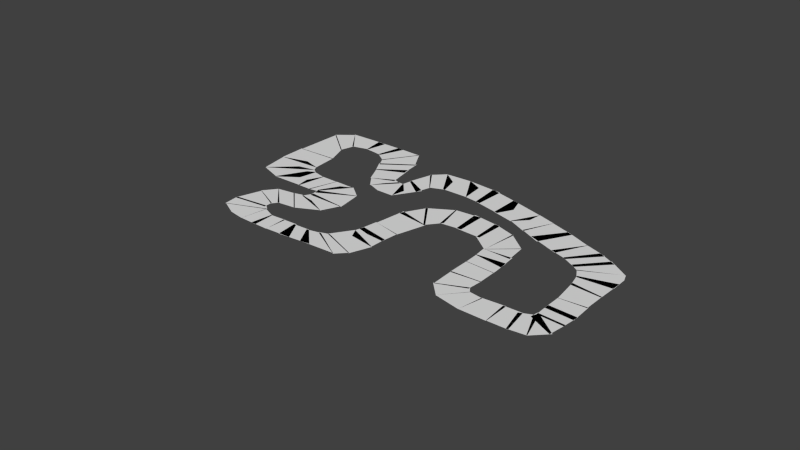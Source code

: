 # Source: mesh-gen-office_1.blend  (saved by Blender 2.72.0; exported with 4.5.12 LTS)
import bpy
from mathutils import Matrix  # noqa: F401  (used for matrix-valued properties, if any)

bpy.ops.wm.read_factory_settings(use_empty=True)
scene = bpy.context.scene
scene.name = 'Scene'

# ---- collections
col_collection_1 = bpy.data.collections.new('Collection 1'); scene.collection.children.link(col_collection_1)

# ---- world
world_world = bpy.data.worlds.new('World'); scene.world = world_world
world_world.color = (0.05088, 0.05088, 0.05088)
world_world.use_sun_shadow = False
world_world.sun_shadow_jitter_overblur = 0.0
world_world.cycles.sampling_method = 'MANUAL'
world_world.cycles.sample_map_resolution = 256

# ---- meshes
me_plane_004 = bpy.data.meshes.new('Plane.004')
me_plane_004.from_pydata([(-10.29, 3.978, 0.0), (-7.792, -6.483, 0.0), (-2.178, 5.907, 0.0), (0.3095, -4.557, 0.0), (9.346, 4.878, 0.0), (10.99, -2.02, 0.0), (5.647, -3.288, 0.0), (-3.741, -5.52, 0.0), (8.316, -2.654, 0.0), (3.584, 5.392, 0.0)], [(2, 0), (0, 1), (7, 3), (1, 7), (5, 4), (9, 2), (8, 5), (3, 6), (6, 8), (4, 9)], [])
me_plane_004.use_remesh_preserve_volume = False
me_plane_004.use_remesh_preserve_attributes = False
me_plane_004.use_mirror_vertex_groups = False
me_plane_004.update()
me_plane_005 = bpy.data.meshes.new('Plane.005')
me_plane_005.from_pydata([(0.4402, 0.01394, 0.0)], [], [])
me_plane_005.use_remesh_preserve_volume = False
me_plane_005.use_remesh_preserve_attributes = False
me_plane_005.use_mirror_vertex_groups = False
me_plane_005.update()
me_plane_020 = bpy.data.meshes.new('Plane.020')
me_plane_020.from_pydata([(5.377, 1.575, 0.0), (4.084, 1.158, 0.0), (5.683, 0.6948, 0.0), (4.293, 0.5841, 0.0)], [], [(0, 1, 3, 2)])
me_plane_020.use_remesh_preserve_volume = False
me_plane_020.use_remesh_preserve_attributes = False
me_plane_020.use_mirror_vertex_groups = False
me_plane_020.update()
me_plane_021 = bpy.data.meshes.new('Plane.021')
me_plane_021.from_pydata([(4.984, 1.094, 0.0)], [], [])
me_plane_021.use_remesh_preserve_volume = False
me_plane_021.use_remesh_preserve_attributes = False
me_plane_021.use_mirror_vertex_groups = False
me_plane_021.update()
me_plane_018 = bpy.data.meshes.new('Plane.018')
me_plane_018.from_pydata([(3.87, 2.934, 0.0), (5.029, 2.387, 0.0), (4.138, 1.161, 0.0)], [], [(1, 0, 2)])
me_plane_018.use_remesh_preserve_volume = False
me_plane_018.use_remesh_preserve_attributes = False
me_plane_018.use_mirror_vertex_groups = False
me_plane_018.update()
me_plane_019 = bpy.data.meshes.new('Plane.019')
me_plane_019.from_pydata([(4.433, 2.079, 0.0)], [], [])
me_plane_019.use_remesh_preserve_volume = False
me_plane_019.use_remesh_preserve_attributes = False
me_plane_019.use_mirror_vertex_groups = False
me_plane_019.update()
me_plane_016 = bpy.data.meshes.new('Plane.016')
me_plane_016.from_pydata([(5.57, 1.075, 0.0), (4.284, 0.6293, 0.0), (5.844, 0.1693, 0.0), (4.489, -0.08497, 0.0)], [], [(0, 1, 3, 2)])
me_plane_016.use_remesh_preserve_volume = False
me_plane_016.use_remesh_preserve_attributes = False
me_plane_016.use_mirror_vertex_groups = False
me_plane_016.update()
me_plane_017 = bpy.data.meshes.new('Plane.017')
me_plane_017.from_pydata([(5.143, 0.5001, 0.0)], [], [])
me_plane_017.use_remesh_preserve_volume = False
me_plane_017.use_remesh_preserve_attributes = False
me_plane_017.use_mirror_vertex_groups = False
me_plane_017.update()
me_plane_013 = bpy.data.meshes.new('Plane.013')
me_plane_013.from_pydata([(2.701, 3.009, 0.0), (3.102, 1.61, 0.0), (3.951, 2.915, 0.0), (4.133, 1.159, 0.0)], [], [(0, 1, 3, 2)])
me_plane_013.use_remesh_preserve_volume = False
me_plane_013.use_remesh_preserve_attributes = False
me_plane_013.use_mirror_vertex_groups = False
me_plane_013.update()
me_plane_015 = bpy.data.meshes.new('Plane.015')
me_plane_015.from_pydata([(3.693, 2.041, 0.0)], [], [])
me_plane_015.use_remesh_preserve_volume = False
me_plane_015.use_remesh_preserve_attributes = False
me_plane_015.use_mirror_vertex_groups = False
me_plane_015.update()
me_plane_002 = bpy.data.meshes.new('Plane.002')
me_plane_002.from_pydata([(6.075, 3.247, 0.0), (6.436, 4.756, 0.0), (4.444, 3.462, 0.0), (5.101, 4.959, 0.0)], [], [(0, 1, 3, 2)])
me_plane_002.use_remesh_preserve_volume = False
me_plane_002.use_remesh_preserve_attributes = False
me_plane_002.use_mirror_vertex_groups = False
me_plane_002.update()
me_plane_003 = bpy.data.meshes.new('Plane.003')
me_plane_003.from_pydata([(5.547, 4.13, 0.0)], [], [])
me_plane_003.use_remesh_preserve_volume = False
me_plane_003.use_remesh_preserve_attributes = False
me_plane_003.use_mirror_vertex_groups = False
me_plane_003.update()
me_plane_000 = bpy.data.meshes.new('Plane.000')
me_plane_000.from_pydata([(9.06, -0.7792, 0.0), (10.35, -1.063, 0.0), (9.019, -0.4001, 0.0), (10.26, -0.1768, 0.0)], [], [(0, 1, 3, 2)])
me_plane_000.use_remesh_preserve_volume = False
me_plane_000.use_remesh_preserve_attributes = False
me_plane_000.use_mirror_vertex_groups = False
me_plane_000.update()
me_plane_001 = bpy.data.meshes.new('Plane.001')
me_plane_001.from_pydata([(9.772, -0.5376, 0.0)], [], [])
me_plane_001.use_remesh_preserve_volume = False
me_plane_001.use_remesh_preserve_attributes = False
me_plane_001.use_mirror_vertex_groups = False
me_plane_001.update()
me_plane_236 = bpy.data.meshes.new('Plane.236')
me_plane_236.from_pydata([(-0.4275, -0.9374, 0.0), (0.966, -0.9342, 0.0), (-0.6016, 0.6145, 0.0), (1.009, 0.5587, 0.0)], [], [(0, 1, 3, 2)])
me_plane_236.use_remesh_preserve_volume = False
me_plane_236.use_remesh_preserve_attributes = False
me_plane_236.use_mirror_vertex_groups = False
me_plane_236.update()
me_plane_241 = bpy.data.meshes.new('Plane.241')
me_plane_241.from_pydata([(0.1839, -0.2073, 0.0)], [], [])
me_plane_241.use_remesh_preserve_volume = False
me_plane_241.use_remesh_preserve_attributes = False
me_plane_241.use_mirror_vertex_groups = False
me_plane_241.update()
me_plane_234 = bpy.data.meshes.new('Plane.234')
me_plane_234.from_pydata([(-0.3929, -1.859, 0.0), (1.068, -1.758, 0.0), (-0.4737, -0.9377, 0.0), (0.9433, -0.8962, 0.0), (0.1822, -1.882, 0.0)], [], [(0, 4, 1, 3, 2)])
me_plane_234.use_remesh_preserve_volume = False
me_plane_234.use_remesh_preserve_attributes = False
me_plane_234.use_mirror_vertex_groups = False
me_plane_234.update()
me_plane_240 = bpy.data.meshes.new('Plane.240')
me_plane_240.from_pydata([(0.2626, -1.289, 0.0)], [], [])
me_plane_240.use_remesh_preserve_volume = False
me_plane_240.use_remesh_preserve_attributes = False
me_plane_240.use_mirror_vertex_groups = False
me_plane_240.update()
me_plane_233 = bpy.data.meshes.new('Plane.233')
me_plane_233.from_pydata([(-0.4057, -2.062, 0.0), (1.2, -2.401, 0.0), (-0.3928, -1.623, 0.0), (1.024, -1.581, 0.0), (-0.06267, -2.477, 0.0)], [], [(0, 4, 1, 3, 2)])
me_plane_233.use_remesh_preserve_volume = False
me_plane_233.use_remesh_preserve_attributes = False
me_plane_233.use_mirror_vertex_groups = False
me_plane_233.update()
me_plane_239 = bpy.data.meshes.new('Plane.239')
me_plane_239.from_pydata([(0.3838, -1.907, 0.0)], [], [])
me_plane_239.use_remesh_preserve_volume = False
me_plane_239.use_remesh_preserve_attributes = False
me_plane_239.use_mirror_vertex_groups = False
me_plane_239.update()
me_plane_231 = bpy.data.meshes.new('Plane.231')
me_plane_231.from_pydata([(-0.825, -3.185, 0.0), (1.107, -3.455, 0.0), (-0.4173, -2.07, 0.0), (1.231, -2.383, 0.0)], [], [(0, 1, 3, 2)])
me_plane_231.use_remesh_preserve_volume = False
me_plane_231.use_remesh_preserve_attributes = False
me_plane_231.use_mirror_vertex_groups = False
me_plane_231.update()
me_plane_238 = bpy.data.meshes.new('Plane.238')
me_plane_238.from_pydata([(0.3101, -2.522, 0.0)], [], [])
me_plane_238.use_remesh_preserve_volume = False
me_plane_238.use_remesh_preserve_attributes = False
me_plane_238.use_mirror_vertex_groups = False
me_plane_238.update()
me_plane_230 = bpy.data.meshes.new('Plane.230')
me_plane_230.from_pydata([(1.032, 0.5267, 0.0), (-0.2282, 1.676, 0.0), (-0.6012, 0.3717, 0.0)], [], [(0, 1, 2)])
me_plane_230.use_remesh_preserve_volume = False
me_plane_230.use_remesh_preserve_attributes = False
me_plane_230.use_mirror_vertex_groups = False
me_plane_230.update()
me_plane_242 = bpy.data.meshes.new('Plane.242')
me_plane_242.from_pydata([(-0.03141, 0.8254, 0.0)], [], [])
me_plane_242.use_remesh_preserve_volume = False
me_plane_242.use_remesh_preserve_attributes = False
me_plane_242.use_mirror_vertex_groups = False
me_plane_242.update()
me_plane_228 = bpy.data.meshes.new('Plane.228')
me_plane_228.from_pydata([(-0.2851, 1.58, 0.0), (0.9342, 0.5054, 0.0), (0.6964, 2.531, 0.0), (1.314, 1.318, 0.0)], [], [(0, 1, 3, 2)])
me_plane_228.use_remesh_preserve_volume = False
me_plane_228.use_remesh_preserve_attributes = False
me_plane_228.use_mirror_vertex_groups = False
me_plane_228.update()
me_plane_243 = bpy.data.meshes.new('Plane.243')
me_plane_243.from_pydata([(0.656, 1.508, 0.0)], [], [])
me_plane_243.use_remesh_preserve_volume = False
me_plane_243.use_remesh_preserve_attributes = False
me_plane_243.use_mirror_vertex_groups = False
me_plane_243.update()
me_plane_227 = bpy.data.meshes.new('Plane.227')
me_plane_227.from_pydata([(0.65, 2.508, 0.0), (1.224, 1.185, 0.0), (1.881, 2.915, 0.0), (2.219, 1.523, 0.0)], [], [(0, 1, 3, 2)])
me_plane_227.use_remesh_preserve_volume = False
me_plane_227.use_remesh_preserve_attributes = False
me_plane_227.use_mirror_vertex_groups = False
me_plane_227.update()
me_plane_244 = bpy.data.meshes.new('Plane.244')
me_plane_244.from_pydata([(1.622, 1.827, 0.0)], [], [])
me_plane_244.use_remesh_preserve_volume = False
me_plane_244.use_remesh_preserve_attributes = False
me_plane_244.use_mirror_vertex_groups = False
me_plane_244.update()
me_plane_012 = bpy.data.meshes.new('Plane.012')
me_plane_012.from_pydata([(1.531, 2.877, 0.0), (2.01, 1.428, 0.0), (2.981, 3.011, 0.0), (3.237, 1.66, 0.0)], [], [(0, 1, 3, 2)])
me_plane_012.use_remesh_preserve_volume = False
me_plane_012.use_remesh_preserve_attributes = False
me_plane_012.use_mirror_vertex_groups = False
me_plane_012.update()
me_plane_014 = bpy.data.meshes.new('Plane.014')
me_plane_014.from_pydata([(2.582, 1.972, 0.0)], [], [])
me_plane_014.use_remesh_preserve_volume = False
me_plane_014.use_remesh_preserve_attributes = False
me_plane_014.use_mirror_vertex_groups = False
me_plane_014.update()
me_plane_222 = bpy.data.meshes.new('Plane.222')
me_plane_222.from_pydata([(5.01, 2.427, 0.0), (5.369, 1.433, 0.0), (4.116, 1.174, 0.0)], [], [(1, 0, 2)])
me_plane_222.use_remesh_preserve_volume = False
me_plane_222.use_remesh_preserve_attributes = False
me_plane_222.use_mirror_vertex_groups = False
me_plane_222.update()
me_plane_250 = bpy.data.meshes.new('Plane.250')
me_plane_250.from_pydata([(4.865, 1.633, 0.0)], [], [])
me_plane_250.use_remesh_preserve_volume = False
me_plane_250.use_remesh_preserve_attributes = False
me_plane_250.use_mirror_vertex_groups = False
me_plane_250.update()
me_plane_221 = bpy.data.meshes.new('Plane.221')
me_plane_221.from_pydata([(5.826, 0.1958, 0.0), (4.478, -0.06445, 0.0), (6.062, -0.6976, 0.0), (4.742, -1.129, 0.0)], [], [(0, 1, 3, 2)])
me_plane_221.use_remesh_preserve_volume = False
me_plane_221.use_remesh_preserve_attributes = False
me_plane_221.use_mirror_vertex_groups = False
me_plane_221.update()
me_plane_251 = bpy.data.meshes.new('Plane.251')
me_plane_251.from_pydata([(5.101, -0.5479, 0.0)], [], [])
me_plane_251.use_remesh_preserve_volume = False
me_plane_251.use_remesh_preserve_attributes = False
me_plane_251.use_mirror_vertex_groups = False
me_plane_251.update()
me_plane_220 = bpy.data.meshes.new('Plane.220')
me_plane_220.from_pydata([(6.057, -0.658, 0.0), (4.733, -1.056, 0.0), (6.177, -1.383, 0.0), (5.061, -2.196, 0.0)], [], [(0, 1, 3, 2)])
me_plane_220.use_remesh_preserve_volume = False
me_plane_220.use_remesh_preserve_attributes = False
me_plane_220.use_mirror_vertex_groups = False
me_plane_220.update()
me_plane_252 = bpy.data.meshes.new('Plane.252')
me_plane_252.from_pydata([(5.58, -1.438, 0.0)], [], [])
me_plane_252.use_remesh_preserve_volume = False
me_plane_252.use_remesh_preserve_attributes = False
me_plane_252.use_mirror_vertex_groups = False
me_plane_252.update()
me_plane_219 = bpy.data.meshes.new('Plane.219')
me_plane_219.from_pydata([(6.154, -1.288, 0.0), (5.012, -2.189, 0.0), (6.412, -1.518, 0.0), (5.798, -2.679, 0.0)], [], [(0, 1, 3, 2)])
me_plane_219.use_remesh_preserve_volume = False
me_plane_219.use_remesh_preserve_attributes = False
me_plane_219.use_mirror_vertex_groups = False
me_plane_219.update()
me_plane_253 = bpy.data.meshes.new('Plane.253')
me_plane_253.from_pydata([(5.828, -1.96, 0.0)], [], [])
me_plane_253.use_remesh_preserve_volume = False
me_plane_253.use_remesh_preserve_attributes = False
me_plane_253.use_mirror_vertex_groups = False
me_plane_253.update()
me_plane_218 = bpy.data.meshes.new('Plane.218')
me_plane_218.from_pydata([(6.394, -1.504, 0.0), (5.79, -2.693, 0.0), (7.046, -1.44, 0.0), (7.084, -2.655, 0.0)], [], [(0, 1, 3, 2)])
me_plane_218.use_remesh_preserve_volume = False
me_plane_218.use_remesh_preserve_attributes = False
me_plane_218.use_mirror_vertex_groups = False
me_plane_218.update()
me_plane_254 = bpy.data.meshes.new('Plane.254')
me_plane_254.from_pydata([(6.575, -2.006, 0.0)], [], [])
me_plane_254.use_remesh_preserve_volume = False
me_plane_254.use_remesh_preserve_attributes = False
me_plane_254.use_mirror_vertex_groups = False
me_plane_254.update()
me_plane_217 = bpy.data.meshes.new('Plane.217')
me_plane_217.from_pydata([(6.995, -1.433, 0.0), (7.084, -2.648, 0.0), (8.014, -1.097, 0.0), (8.334, -2.367, 0.0)], [], [(0, 1, 3, 2)])
me_plane_217.use_remesh_preserve_volume = False
me_plane_217.use_remesh_preserve_attributes = False
me_plane_217.use_mirror_vertex_groups = False
me_plane_217.update()
me_plane_255 = bpy.data.meshes.new('Plane.255')
me_plane_255.from_pydata([(7.63, -1.974, 0.0)], [], [])
me_plane_255.use_remesh_preserve_volume = False
me_plane_255.use_remesh_preserve_attributes = False
me_plane_255.use_mirror_vertex_groups = False
me_plane_255.update()
me_plane_216 = bpy.data.meshes.new('Plane.216')
me_plane_216.from_pydata([(7.901, -1.153, 0.0), (8.309, -2.354, 0.0), (8.736, -0.9269, 0.0), (9.25, -2.116, 0.0)], [], [(0, 1, 3, 2)])
me_plane_216.use_remesh_preserve_volume = False
me_plane_216.use_remesh_preserve_attributes = False
me_plane_216.use_mirror_vertex_groups = False
me_plane_216.update()
me_plane_256 = bpy.data.meshes.new('Plane.256')
me_plane_256.from_pydata([(8.57, -1.705, 0.0)], [], [])
me_plane_256.use_remesh_preserve_volume = False
me_plane_256.use_remesh_preserve_attributes = False
me_plane_256.use_mirror_vertex_groups = False
me_plane_256.update()
me_plane_215 = bpy.data.meshes.new('Plane.215')
me_plane_215.from_pydata([(8.589, -1.05, 0.0), (9.151, -2.136, 0.0), (9.202, -0.5779, 0.0), (9.955, -1.836, 0.0)], [], [(0, 1, 3, 2)])
me_plane_215.use_remesh_preserve_volume = False
me_plane_215.use_remesh_preserve_attributes = False
me_plane_215.use_mirror_vertex_groups = False
me_plane_215.update()
me_plane_257 = bpy.data.meshes.new('Plane.257')
me_plane_257.from_pydata([(9.262, -1.393, 0.0)], [], [])
me_plane_257.use_remesh_preserve_volume = False
me_plane_257.use_remesh_preserve_attributes = False
me_plane_257.use_mirror_vertex_groups = False
me_plane_257.update()
me_plane_214 = bpy.data.meshes.new('Plane.214')
me_plane_214.from_pydata([(9.091, -0.7265, 0.0), (9.935, -1.87, 0.0), (9.089, -0.4609, 0.0), (10.43, -1.05, 0.0)], [], [(0, 1, 3, 2)])
me_plane_214.use_remesh_preserve_volume = False
me_plane_214.use_remesh_preserve_attributes = False
me_plane_214.use_mirror_vertex_groups = False
me_plane_214.update()
me_plane_258 = bpy.data.meshes.new('Plane.258')
me_plane_258.from_pydata([(9.722, -1.022, 0.0)], [], [])
me_plane_258.use_remesh_preserve_volume = False
me_plane_258.use_remesh_preserve_attributes = False
me_plane_258.use_mirror_vertex_groups = False
me_plane_258.update()
me_plane_213 = bpy.data.meshes.new('Plane.213')
me_plane_213.from_pydata([(9.096, -0.5874, 0.0), (10.29, -0.3658, 0.0), (8.874, 0.2108, 0.0), (10.17, 0.4671, 0.0)], [], [(0, 1, 3, 2)])
me_plane_213.use_remesh_preserve_volume = False
me_plane_213.use_remesh_preserve_attributes = False
me_plane_213.use_mirror_vertex_groups = False
me_plane_213.update()
me_plane_259 = bpy.data.meshes.new('Plane.259')
me_plane_259.from_pydata([(9.627, -0.1851, 0.0)], [], [])
me_plane_259.use_remesh_preserve_volume = False
me_plane_259.use_remesh_preserve_attributes = False
me_plane_259.use_mirror_vertex_groups = False
me_plane_259.update()
me_plane_212 = bpy.data.meshes.new('Plane.212')
me_plane_212.from_pydata([(8.939, -0.02412, 0.0), (10.23, 0.2096, 0.0), (8.72, 0.8718, 0.0), (9.916, 1.274, 0.0)], [], [(0, 1, 3, 2)])
me_plane_212.use_remesh_preserve_volume = False
me_plane_212.use_remesh_preserve_attributes = False
me_plane_212.use_mirror_vertex_groups = False
me_plane_212.update()
me_plane_260 = bpy.data.meshes.new('Plane.260')
me_plane_260.from_pydata([(9.471, 0.6103, 0.0)], [], [])
me_plane_260.use_remesh_preserve_volume = False
me_plane_260.use_remesh_preserve_attributes = False
me_plane_260.use_mirror_vertex_groups = False
me_plane_260.update()
me_plane_211 = bpy.data.meshes.new('Plane.211')
me_plane_211.from_pydata([(8.729, 0.8565, 0.0), (9.909, 1.212, 0.0), (8.246, 2.094, 0.0), (9.665, 2.243, 0.0)], [], [(0, 1, 3, 2)])
me_plane_211.use_remesh_preserve_volume = False
me_plane_211.use_remesh_preserve_attributes = False
me_plane_211.use_mirror_vertex_groups = False
me_plane_211.update()
me_plane_261 = bpy.data.meshes.new('Plane.261')
me_plane_261.from_pydata([(9.179, 1.399, 0.0)], [], [])
me_plane_261.use_remesh_preserve_volume = False
me_plane_261.use_remesh_preserve_attributes = False
me_plane_261.use_mirror_vertex_groups = False
me_plane_261.update()
me_plane_210 = bpy.data.meshes.new('Plane.210')
me_plane_210.from_pydata([(8.315, 1.943, 0.0), (9.687, 2.177, 0.0), (7.956, 2.622, 0.0), (9.404, 3.462, 0.0)], [], [(0, 1, 3, 2)])
me_plane_210.use_remesh_preserve_volume = False
me_plane_210.use_remesh_preserve_attributes = False
me_plane_210.use_mirror_vertex_groups = False
me_plane_210.update()
me_plane_262 = bpy.data.meshes.new('Plane.262')
me_plane_262.from_pydata([(9.037, 2.434, 0.0)], [], [])
me_plane_262.use_remesh_preserve_volume = False
me_plane_262.use_remesh_preserve_attributes = False
me_plane_262.use_mirror_vertex_groups = False
me_plane_262.update()
me_plane_209 = bpy.data.meshes.new('Plane.209')
me_plane_209.from_pydata([(8.011, 2.542, 0.0), (9.524, 3.028, 0.0), (7.611, 2.96, 0.0), (9.084, 4.169, 0.0), (9.31, 3.834, 0.0)], [], [(0, 1, 4, 3, 2)])
me_plane_209.use_remesh_preserve_volume = False
me_plane_209.use_remesh_preserve_attributes = False
me_plane_209.use_mirror_vertex_groups = False
me_plane_209.update()
me_plane_263 = bpy.data.meshes.new('Plane.263')
me_plane_263.from_pydata([(8.699, 3.365, 0.0)], [], [])
me_plane_263.use_remesh_preserve_volume = False
me_plane_263.use_remesh_preserve_attributes = False
me_plane_263.use_mirror_vertex_groups = False
me_plane_263.update()
me_plane_208 = bpy.data.meshes.new('Plane.208')
me_plane_208.from_pydata([(7.654, 2.932, 0.0), (9.067, 4.161, 0.0), (7.185, 3.096, 0.0), (7.972, 4.555, 0.0)], [], [(0, 1, 3, 2)])
me_plane_208.use_remesh_preserve_volume = False
me_plane_208.use_remesh_preserve_attributes = False
me_plane_208.use_mirror_vertex_groups = False
me_plane_208.update()
me_plane_264 = bpy.data.meshes.new('Plane.264')
me_plane_264.from_pydata([(8.063, 3.802, 0.0)], [], [])
me_plane_264.use_remesh_preserve_volume = False
me_plane_264.use_remesh_preserve_attributes = False
me_plane_264.use_mirror_vertex_groups = False
me_plane_264.update()
me_plane_207 = bpy.data.meshes.new('Plane.207')
me_plane_207.from_pydata([(7.366, 3.031, 0.0), (8.205, 4.464, 0.0), (6.56, 3.254, 0.0), (7.22, 4.695, 0.0)], [], [(0, 1, 3, 2)])
me_plane_207.use_remesh_preserve_volume = False
me_plane_207.use_remesh_preserve_attributes = False
me_plane_207.use_mirror_vertex_groups = False
me_plane_207.update()
me_plane_265 = bpy.data.meshes.new('Plane.265')
me_plane_265.from_pydata([(7.429, 3.902, 0.0)], [], [])
me_plane_265.use_remesh_preserve_volume = False
me_plane_265.use_remesh_preserve_attributes = False
me_plane_265.use_mirror_vertex_groups = False
me_plane_265.update()
me_plane_206 = bpy.data.meshes.new('Plane.206')
me_plane_206.from_pydata([(6.711, 3.225, 0.0), (7.513, 4.656, 0.0), (5.828, 3.292, 0.0), (6.42, 4.763, 0.0)], [], [(0, 1, 3, 2)])
me_plane_206.use_remesh_preserve_volume = False
me_plane_206.use_remesh_preserve_attributes = False
me_plane_206.use_mirror_vertex_groups = False
me_plane_206.update()
me_plane_266 = bpy.data.meshes.new('Plane.266')
me_plane_266.from_pydata([(6.626, 3.945, 0.0)], [], [])
me_plane_266.use_remesh_preserve_volume = False
me_plane_266.use_remesh_preserve_attributes = False
me_plane_266.use_mirror_vertex_groups = False
me_plane_266.update()
me_plane_205 = bpy.data.meshes.new('Plane.205')
me_plane_205.from_pydata([(4.918, 3.335, 0.0), (5.372, 4.917, 0.0), (3.803, 3.569, 0.0), (4.131, 5.025, 0.0)], [], [(0, 1, 3, 2)])
me_plane_205.use_remesh_preserve_volume = False
me_plane_205.use_remesh_preserve_attributes = False
me_plane_205.use_mirror_vertex_groups = False
me_plane_205.update()
me_plane_267 = bpy.data.meshes.new('Plane.267')
me_plane_267.from_pydata([(4.511, 4.29, 0.0)], [], [])
me_plane_267.use_remesh_preserve_volume = False
me_plane_267.use_remesh_preserve_attributes = False
me_plane_267.use_mirror_vertex_groups = False
me_plane_267.update()
me_plane_204 = bpy.data.meshes.new('Plane.204')
me_plane_204.from_pydata([(3.886, 3.525, 0.0), (4.147, 5.036, 0.0), (2.862, 3.745, 0.0), (3.228, 5.103, 0.0)], [], [(0, 1, 3, 2)])
me_plane_204.use_remesh_preserve_volume = False
me_plane_204.use_remesh_preserve_attributes = False
me_plane_204.use_mirror_vertex_groups = False
me_plane_204.update()
me_plane_268 = bpy.data.meshes.new('Plane.268')
me_plane_268.from_pydata([(3.507, 4.439, 0.0)], [], [])
me_plane_268.use_remesh_preserve_volume = False
me_plane_268.use_remesh_preserve_attributes = False
me_plane_268.use_mirror_vertex_groups = False
me_plane_268.update()
me_plane_203 = bpy.data.meshes.new('Plane.203')
me_plane_203.from_pydata([(2.888, 3.708, 0.0), (3.227, 5.091, 0.0), (1.79, 3.736, 0.0), (1.463, 5.165, 0.0), (3.306, 4.441, 0.0)], [], [(0, 4, 1, 3, 2)])
me_plane_203.use_remesh_preserve_volume = False
me_plane_203.use_remesh_preserve_attributes = False
me_plane_203.use_mirror_vertex_groups = False
me_plane_203.update()
me_plane_269 = bpy.data.meshes.new('Plane.269')
me_plane_269.from_pydata([(2.441, 4.466, 0.0)], [], [])
me_plane_269.use_remesh_preserve_volume = False
me_plane_269.use_remesh_preserve_attributes = False
me_plane_269.use_mirror_vertex_groups = False
me_plane_269.update()
me_plane_202 = bpy.data.meshes.new('Plane.202')
me_plane_202.from_pydata([(1.946, 3.758, 0.0), (1.788, 5.156, 0.0), (0.5256, 3.762, 0.0), (0.07149, 5.18, 0.0), (2.153, 4.543, 0.0)], [], [(0, 4, 1, 3, 2)])
me_plane_202.use_remesh_preserve_volume = False
me_plane_202.use_remesh_preserve_attributes = False
me_plane_202.use_mirror_vertex_groups = False
me_plane_202.update()
me_plane_270 = bpy.data.meshes.new('Plane.270')
me_plane_270.from_pydata([(1.098, 4.595, 0.0)], [], [])
me_plane_270.use_remesh_preserve_volume = False
me_plane_270.use_remesh_preserve_attributes = False
me_plane_270.use_mirror_vertex_groups = False
me_plane_270.update()
me_plane_201 = bpy.data.meshes.new('Plane.201')
me_plane_201.from_pydata([(0.7555, 3.795, 0.0), (0.494, 5.224, 0.0), (-0.09137, 3.708, 0.0), (-1.25, 4.948, 0.0)], [], [(0, 1, 3, 2)])
me_plane_201.use_remesh_preserve_volume = False
me_plane_201.use_remesh_preserve_attributes = False
me_plane_201.use_mirror_vertex_groups = False
me_plane_201.update()
me_plane_271 = bpy.data.meshes.new('Plane.271')
me_plane_271.from_pydata([(-0.09168, 4.394, 0.0)], [], [])
me_plane_271.use_remesh_preserve_volume = False
me_plane_271.use_remesh_preserve_attributes = False
me_plane_271.use_mirror_vertex_groups = False
me_plane_271.update()
me_plane_199 = bpy.data.meshes.new('Plane.199')
me_plane_199.from_pydata([(-0.07938, 3.716, 0.0), (-1.218, 4.963, 0.0), (-1.339, 3.411, 0.0), (-2.462, 4.586, 0.0), (-0.4556, 4.789, 0.0)], [], [(0, 4, 1, 3, 2)])
me_plane_199.use_remesh_preserve_volume = False
me_plane_199.use_remesh_preserve_attributes = False
me_plane_199.use_mirror_vertex_groups = False
me_plane_199.update()
me_plane_272 = bpy.data.meshes.new('Plane.272')
me_plane_272.from_pydata([(-1.213, 4.098, 0.0)], [], [])
me_plane_272.use_remesh_preserve_volume = False
me_plane_272.use_remesh_preserve_attributes = False
me_plane_272.use_mirror_vertex_groups = False
me_plane_272.update()
me_plane_198 = bpy.data.meshes.new('Plane.198')
me_plane_198.from_pydata([(-1.239, 3.443, 0.0), (-2.472, 4.592, 0.0), (-1.842, 3.012, 0.0), (-2.91, 3.9, 0.0), (-1.667, 4.258, 0.0)], [], [(0, 4, 1, 3, 2)])
me_plane_198.use_remesh_preserve_volume = False
me_plane_198.use_remesh_preserve_attributes = False
me_plane_198.use_mirror_vertex_groups = False
me_plane_198.update()
me_plane_273 = bpy.data.meshes.new('Plane.273')
me_plane_273.from_pydata([(-1.984, 3.509, 0.0)], [], [])
me_plane_273.use_remesh_preserve_volume = False
me_plane_273.use_remesh_preserve_attributes = False
me_plane_273.use_mirror_vertex_groups = False
me_plane_273.update()
me_plane_197 = bpy.data.meshes.new('Plane.197')
me_plane_197.from_pydata([(-1.808, 3.021, 0.0), (-2.868, 3.984, 0.0), (-1.846, 2.246, 0.0), (-2.912, 2.709, 0.0)], [], [(0, 1, 3, 2)])
me_plane_197.use_remesh_preserve_volume = False
me_plane_197.use_remesh_preserve_attributes = False
me_plane_197.use_mirror_vertex_groups = False
me_plane_197.update()
me_plane_274 = bpy.data.meshes.new('Plane.274')
me_plane_274.from_pydata([(-2.259, 2.928, 0.0)], [], [])
me_plane_274.use_remesh_preserve_volume = False
me_plane_274.use_remesh_preserve_attributes = False
me_plane_274.use_mirror_vertex_groups = False
me_plane_274.update()
me_plane_195 = bpy.data.meshes.new('Plane.195')
me_plane_195.from_pydata([(-1.752, 2.532, 0.0), (-2.889, 2.821, 0.0), (-2.204, 1.171, 0.0), (-2.863, 2.251, 0.0)], [], [(0, 1, 3, 2)])
me_plane_195.use_remesh_preserve_volume = False
me_plane_195.use_remesh_preserve_attributes = False
me_plane_195.use_mirror_vertex_groups = False
me_plane_195.update()
me_plane_275 = bpy.data.meshes.new('Plane.275')
me_plane_275.from_pydata([(-2.393, 2.106, 0.0)], [], [])
me_plane_275.use_remesh_preserve_volume = False
me_plane_275.use_remesh_preserve_attributes = False
me_plane_275.use_mirror_vertex_groups = False
me_plane_275.update()
me_plane_194 = bpy.data.meshes.new('Plane.194')
me_plane_194.from_pydata([(-2.211, 1.156, 0.0), (-2.826, 2.29, 0.0), (-3.673, 1.059, 0.0), (-3.135, 2.239, 0.0), (-2.248, 1.879, 0.0), (-3.476, 1.594, 0.0), (-3.03, 0.9655, 0.0)], [], [(0, 4, 1, 3, 5, 2, 6)])
me_plane_194.use_remesh_preserve_volume = False
me_plane_194.use_remesh_preserve_attributes = False
me_plane_194.use_mirror_vertex_groups = False
me_plane_194.update()
me_plane_276 = bpy.data.meshes.new('Plane.276')
me_plane_276.from_pydata([(-2.88, 1.571, 0.0)], [], [])
me_plane_276.use_remesh_preserve_volume = False
me_plane_276.use_remesh_preserve_attributes = False
me_plane_276.use_mirror_vertex_groups = False
me_plane_276.update()
me_plane_193 = bpy.data.meshes.new('Plane.193')
me_plane_193.from_pydata([(-3.683, 1.021, 0.0), (-3.003, 2.218, 0.0), (-4.28, 1.514, 0.0), (-3.439, 2.272, 0.0)], [], [(0, 1, 3, 2)])
me_plane_193.use_remesh_preserve_volume = False
me_plane_193.use_remesh_preserve_attributes = False
me_plane_193.use_mirror_vertex_groups = False
me_plane_193.update()
me_plane_277 = bpy.data.meshes.new('Plane.277')
me_plane_277.from_pydata([(-3.583, 1.671, 0.0)], [], [])
me_plane_277.use_remesh_preserve_volume = False
me_plane_277.use_remesh_preserve_attributes = False
me_plane_277.use_mirror_vertex_groups = False
me_plane_277.update()
me_plane_192 = bpy.data.meshes.new('Plane.192')
me_plane_192.from_pydata([(-4.297, 1.487, 0.0), (-3.363, 2.15, 0.0), (-4.937, 2.288, 0.0), (-3.925, 3.427, 0.0)], [], [(0, 1, 3, 2)])
me_plane_192.use_remesh_preserve_volume = False
me_plane_192.use_remesh_preserve_attributes = False
me_plane_192.use_mirror_vertex_groups = False
me_plane_192.update()
me_plane_278 = bpy.data.meshes.new('Plane.278')
me_plane_278.from_pydata([(-3.733, 2.446, 0.0)], [], [])
me_plane_278.use_remesh_preserve_volume = False
me_plane_278.use_remesh_preserve_attributes = False
me_plane_278.use_mirror_vertex_groups = False
me_plane_278.update()
me_plane_191 = bpy.data.meshes.new('Plane.191')
me_plane_191.from_pydata([(-4.904, 2.234, 0.0), (-3.823, 3.083, 0.0), (-5.401, 2.783, 0.0), (-4.204, 4.106, 0.0)], [], [(0, 1, 3, 2)])
me_plane_191.use_remesh_preserve_volume = False
me_plane_191.use_remesh_preserve_attributes = False
me_plane_191.use_mirror_vertex_groups = False
me_plane_191.update()
me_plane_279 = bpy.data.meshes.new('Plane.279')
me_plane_279.from_pydata([(-4.567, 3.096, 0.0)], [], [])
me_plane_279.use_remesh_preserve_volume = False
me_plane_279.use_remesh_preserve_attributes = False
me_plane_279.use_mirror_vertex_groups = False
me_plane_279.update()
me_plane_190 = bpy.data.meshes.new('Plane.190')
me_plane_190.from_pydata([(-5.3, 2.725, 0.0), (-4.185, 3.985, 0.0), (-5.686, 3.172, 0.0), (-5.038, 4.906, 0.0)], [], [(0, 1, 3, 2)])
me_plane_190.use_remesh_preserve_volume = False
me_plane_190.use_remesh_preserve_attributes = False
me_plane_190.use_mirror_vertex_groups = False
me_plane_190.update()
me_plane_280 = bpy.data.meshes.new('Plane.280')
me_plane_280.from_pydata([(-4.889, 3.755, 0.0)], [], [])
me_plane_280.use_remesh_preserve_volume = False
me_plane_280.use_remesh_preserve_attributes = False
me_plane_280.use_mirror_vertex_groups = False
me_plane_280.update()
me_plane_189 = bpy.data.meshes.new('Plane.189')
me_plane_189.from_pydata([(-5.633, 3.139, 0.0), (-5.0, 4.872, 0.0), (-6.315, 3.405, 0.0), (-6.322, 4.591, 0.0)], [], [(0, 1, 3, 2)])
me_plane_189.use_remesh_preserve_volume = False
me_plane_189.use_remesh_preserve_attributes = False
me_plane_189.use_mirror_vertex_groups = False
me_plane_189.update()
me_plane_281 = bpy.data.meshes.new('Plane.281')
me_plane_281.from_pydata([(-5.687, 4.132, 0.0)], [], [])
me_plane_281.use_remesh_preserve_volume = False
me_plane_281.use_remesh_preserve_attributes = False
me_plane_281.use_mirror_vertex_groups = False
me_plane_281.update()
me_plane_188 = bpy.data.meshes.new('Plane.188')
me_plane_188.from_pydata([(-6.197, 3.409, 0.0), (-6.001, 4.668, 0.0), (-7.149, 3.309, 0.0), (-7.523, 4.285, 0.0)], [], [(0, 1, 3, 2)])
me_plane_188.use_remesh_preserve_volume = False
me_plane_188.use_remesh_preserve_attributes = False
me_plane_188.use_mirror_vertex_groups = False
me_plane_188.update()
me_plane_282 = bpy.data.meshes.new('Plane.282')
me_plane_282.from_pydata([(-6.479, 4.011, 0.0)], [], [])
me_plane_282.use_remesh_preserve_volume = False
me_plane_282.use_remesh_preserve_attributes = False
me_plane_282.use_mirror_vertex_groups = False
me_plane_282.update()
me_plane_187 = bpy.data.meshes.new('Plane.187')
me_plane_187.from_pydata([(-7.088, 3.352, 0.0), (-7.119, 4.403, 0.0), (-7.866, 2.928, 0.0), (-9.019, 3.893, 0.0)], [], [(0, 1, 3, 2)])
me_plane_187.use_remesh_preserve_volume = False
me_plane_187.use_remesh_preserve_attributes = False
me_plane_187.use_mirror_vertex_groups = False
me_plane_187.update()
me_plane_283 = bpy.data.meshes.new('Plane.283')
me_plane_283.from_pydata([(-7.53, 3.683, 0.0)], [], [])
me_plane_283.use_remesh_preserve_volume = False
me_plane_283.use_remesh_preserve_attributes = False
me_plane_283.use_mirror_vertex_groups = False
me_plane_283.update()
me_plane_186 = bpy.data.meshes.new('Plane.186')
me_plane_186.from_pydata([(-7.815, 2.98, 0.0), (-8.976, 3.873, 0.0), (-7.841, 2.226, 0.0), (-9.592, 3.082, 0.0)], [], [(0, 1, 3, 2)])
me_plane_186.use_remesh_preserve_volume = False
me_plane_186.use_remesh_preserve_attributes = False
me_plane_186.use_mirror_vertex_groups = False
me_plane_186.update()
me_plane_284 = bpy.data.meshes.new('Plane.284')
me_plane_284.from_pydata([(-8.105, 2.948, 0.0)], [], [])
me_plane_284.use_remesh_preserve_volume = False
me_plane_284.use_remesh_preserve_attributes = False
me_plane_284.use_mirror_vertex_groups = False
me_plane_284.update()
me_plane_185 = bpy.data.meshes.new('Plane.185')
me_plane_185.from_pydata([(-7.849, 2.284, 0.0), (-9.553, 3.115, 0.0), (-7.183, 1.292, 0.0), (-9.085, 0.789, 0.0)], [], [(0, 1, 3, 2)])
me_plane_185.use_remesh_preserve_volume = False
me_plane_185.use_remesh_preserve_attributes = False
me_plane_185.use_mirror_vertex_groups = False
me_plane_185.update()
me_plane_285 = bpy.data.meshes.new('Plane.285')
me_plane_285.from_pydata([(-8.197, 1.781, 0.0)], [], [])
me_plane_285.use_remesh_preserve_volume = False
me_plane_285.use_remesh_preserve_attributes = False
me_plane_285.use_mirror_vertex_groups = False
me_plane_285.update()
me_plane_184 = bpy.data.meshes.new('Plane.184')
me_plane_184.from_pydata([(-7.21, 1.336, 0.0), (-9.134, 0.8, 0.0), (-6.809, 0.1209, 0.0), (-8.811, -0.478, 0.0)], [], [(0, 1, 3, 2)])
me_plane_184.use_remesh_preserve_volume = False
me_plane_184.use_remesh_preserve_attributes = False
me_plane_184.use_mirror_vertex_groups = False
me_plane_184.update()
me_plane_286 = bpy.data.meshes.new('Plane.286')
me_plane_286.from_pydata([(-7.919, 0.3831, 0.0)], [], [])
me_plane_286.use_remesh_preserve_volume = False
me_plane_286.use_remesh_preserve_attributes = False
me_plane_286.use_mirror_vertex_groups = False
me_plane_286.update()
me_plane_183 = bpy.data.meshes.new('Plane.183')
me_plane_183.from_pydata([(-6.823, 0.137, 0.0), (-8.794, -0.4618, 0.0), (-6.609, -0.1097, 0.0), (-8.26, -1.783, 0.0), (-7.642, 0.1733, 0.0)], [], [(0, 4, 1, 3, 2)])
me_plane_183.use_remesh_preserve_volume = False
me_plane_183.use_remesh_preserve_attributes = False
me_plane_183.use_mirror_vertex_groups = False
me_plane_183.update()
me_plane_287 = bpy.data.meshes.new('Plane.287')
me_plane_287.from_pydata([(-7.624, -0.4451, 0.0)], [], [])
me_plane_287.use_remesh_preserve_volume = False
me_plane_287.use_remesh_preserve_attributes = False
me_plane_287.use_mirror_vertex_groups = False
me_plane_287.update()
me_plane_182 = bpy.data.meshes.new('Plane.182')
me_plane_182.from_pydata([(-6.619, -0.09571, 0.0), (-8.277, -1.778, 0.0), (-6.344, -0.2018, 0.0), (-7.051, -1.916, 0.0), (-6.31, -1.084, 0.0), (-7.378, -0.4516, 0.0)], [], [(0, 5, 1, 3, 4, 2)])
me_plane_182.use_remesh_preserve_volume = False
me_plane_182.use_remesh_preserve_attributes = False
me_plane_182.use_mirror_vertex_groups = False
me_plane_182.update()
me_plane_288 = bpy.data.meshes.new('Plane.288')
me_plane_288.from_pydata([(-7.059, -0.9368, 0.0)], [], [])
me_plane_288.use_remesh_preserve_volume = False
me_plane_288.use_remesh_preserve_attributes = False
me_plane_288.use_mirror_vertex_groups = False
me_plane_288.update()
me_plane_181 = bpy.data.meshes.new('Plane.181')
me_plane_181.from_pydata([(-6.414, -0.2085, 0.0), (-7.109, -1.936, 0.0), (-5.689, -0.2094, 0.0), (-5.61, -1.555, 0.0), (-6.69, -0.46, 0.0)], [], [(0, 4, 1, 3, 2)])
me_plane_181.use_remesh_preserve_volume = False
me_plane_181.use_remesh_preserve_attributes = False
me_plane_181.use_mirror_vertex_groups = False
me_plane_181.update()
me_plane_289 = bpy.data.meshes.new('Plane.289')
me_plane_289.from_pydata([(-6.292, -0.9014, 0.0)], [], [])
me_plane_289.use_remesh_preserve_volume = False
me_plane_289.use_remesh_preserve_attributes = False
me_plane_289.use_mirror_vertex_groups = False
me_plane_289.update()
me_plane_180 = bpy.data.meshes.new('Plane.180')
me_plane_180.from_pydata([(-5.728, -0.2037, 0.0), (-5.659, -1.577, 0.0), (-4.881, -0.01493, 0.0), (-4.96, -1.416, 0.0), (-5.894, -0.9957, 0.0)], [], [(0, 4, 1, 3, 2)])
me_plane_180.use_remesh_preserve_volume = False
me_plane_180.use_remesh_preserve_attributes = False
me_plane_180.use_mirror_vertex_groups = False
me_plane_180.update()
me_plane_290 = bpy.data.meshes.new('Plane.290')
me_plane_290.from_pydata([(-5.222, -0.633, 0.0)], [], [])
me_plane_290.use_remesh_preserve_volume = False
me_plane_290.use_remesh_preserve_attributes = False
me_plane_290.use_mirror_vertex_groups = False
me_plane_290.update()
me_plane_179 = bpy.data.meshes.new('Plane.179')
me_plane_179.from_pydata([(-4.906, -0.001424, 0.0), (-5.021, -1.435, 0.0), (-3.905, 0.22, 0.0), (-4.629, -1.277, 0.0)], [], [(0, 1, 3, 2)])
me_plane_179.use_remesh_preserve_volume = False
me_plane_179.use_remesh_preserve_attributes = False
me_plane_179.use_mirror_vertex_groups = False
me_plane_179.update()
me_plane_291 = bpy.data.meshes.new('Plane.291')
me_plane_291.from_pydata([(-4.611, -0.5083, 0.0)], [], [])
me_plane_291.use_remesh_preserve_volume = False
me_plane_291.use_remesh_preserve_attributes = False
me_plane_291.use_mirror_vertex_groups = False
me_plane_291.update()
me_plane_178 = bpy.data.meshes.new('Plane.178')
me_plane_178.from_pydata([(-3.899, 0.2492, 0.0), (-4.666, -1.152, 0.0), (-3.072, -0.1331, 0.0), (-4.509, -1.414, 0.0), (-4.385, -0.156, 0.0)], [], [(0, 4, 1, 3, 2)])
me_plane_178.use_remesh_preserve_volume = False
me_plane_178.use_remesh_preserve_attributes = False
me_plane_178.use_mirror_vertex_groups = False
me_plane_178.update()
me_plane_292 = bpy.data.meshes.new('Plane.292')
me_plane_292.from_pydata([(-3.998, -0.6264, 0.0)], [], [])
me_plane_292.use_remesh_preserve_volume = False
me_plane_292.use_remesh_preserve_attributes = False
me_plane_292.use_mirror_vertex_groups = False
me_plane_292.update()
me_plane_177 = bpy.data.meshes.new('Plane.177')
me_plane_177.from_pydata([(-3.096, -0.1068, 0.0), (-4.624, -1.21, 0.0), (-2.603, -1.313, 0.0), (-4.432, -1.713, 0.0)], [], [(0, 1, 3, 2)])
me_plane_177.use_remesh_preserve_volume = False
me_plane_177.use_remesh_preserve_attributes = False
me_plane_177.use_mirror_vertex_groups = False
me_plane_177.update()
me_plane_293 = bpy.data.meshes.new('Plane.293')
me_plane_293.from_pydata([(-3.584, -1.109, 0.0)], [], [])
me_plane_293.use_remesh_preserve_volume = False
me_plane_293.use_remesh_preserve_attributes = False
me_plane_293.use_mirror_vertex_groups = False
me_plane_293.update()
me_plane_176 = bpy.data.meshes.new('Plane.176')
me_plane_176.from_pydata([(-2.66, -1.293, 0.0), (-4.441, -1.541, 0.0), (-2.851, -2.241, 0.0), (-4.588, -2.06, 0.0)], [], [(0, 1, 3, 2)])
me_plane_176.use_remesh_preserve_volume = False
me_plane_176.use_remesh_preserve_attributes = False
me_plane_176.use_mirror_vertex_groups = False
me_plane_176.update()
me_plane_294 = bpy.data.meshes.new('Plane.294')
me_plane_294.from_pydata([(-3.447, -1.862, 0.0)], [], [])
me_plane_294.use_remesh_preserve_volume = False
me_plane_294.use_remesh_preserve_attributes = False
me_plane_294.use_mirror_vertex_groups = False
me_plane_294.update()
me_plane_175 = bpy.data.meshes.new('Plane.175')
me_plane_175.from_pydata([(-2.869, -2.223, 0.0), (-4.677, -2.013, 0.0), (-3.792, -3.004, 0.0), (-5.051, -2.226, 0.0), (-3.917, -1.997, 0.0)], [], [(0, 4, 1, 3, 2)])
me_plane_175.use_remesh_preserve_volume = False
me_plane_175.use_remesh_preserve_attributes = False
me_plane_175.use_mirror_vertex_groups = False
me_plane_175.update()
me_plane_295 = bpy.data.meshes.new('Plane.295')
me_plane_295.from_pydata([(-3.888, -2.512, 0.0)], [], [])
me_plane_295.use_remesh_preserve_volume = False
me_plane_295.use_remesh_preserve_attributes = False
me_plane_295.use_mirror_vertex_groups = False
me_plane_295.update()
me_plane_174 = bpy.data.meshes.new('Plane.174')
me_plane_174.from_pydata([(-3.751, -2.977, 0.0), (-5.0, -2.199, 0.0), (-4.651, -3.304, 0.0), (-5.83, -2.54, 0.0)], [], [(0, 1, 3, 2)])
me_plane_174.use_remesh_preserve_volume = False
me_plane_174.use_remesh_preserve_attributes = False
me_plane_174.use_mirror_vertex_groups = False
me_plane_174.update()
me_plane_296 = bpy.data.meshes.new('Plane.296')
me_plane_296.from_pydata([(-4.71, -2.925, 0.0)], [], [])
me_plane_296.use_remesh_preserve_volume = False
me_plane_296.use_remesh_preserve_attributes = False
me_plane_296.use_mirror_vertex_groups = False
me_plane_296.update()
me_plane_173 = bpy.data.meshes.new('Plane.173')
me_plane_173.from_pydata([(-4.592, -3.246, 0.0), (-5.822, -2.521, 0.0), (-4.739, -3.596, 0.0), (-6.164, -3.256, 0.0)], [], [(0, 1, 3, 2)])
me_plane_173.use_remesh_preserve_volume = False
me_plane_173.use_remesh_preserve_attributes = False
me_plane_173.use_mirror_vertex_groups = False
me_plane_173.update()
me_plane_297 = bpy.data.meshes.new('Plane.297')
me_plane_297.from_pydata([(-5.257, -3.286, 0.0)], [], [])
me_plane_297.use_remesh_preserve_volume = False
me_plane_297.use_remesh_preserve_attributes = False
me_plane_297.use_mirror_vertex_groups = False
me_plane_297.update()
me_plane_172 = bpy.data.meshes.new('Plane.172')
me_plane_172.from_pydata([(-4.769, -3.531, 0.0), (-6.116, -3.246, 0.0), (-4.652, -3.968, 0.0), (-6.22, -4.531, 0.0)], [], [(0, 1, 3, 2)])
me_plane_172.use_remesh_preserve_volume = False
me_plane_172.use_remesh_preserve_attributes = False
me_plane_172.use_mirror_vertex_groups = False
me_plane_172.update()
me_plane_298 = bpy.data.meshes.new('Plane.298')
me_plane_298.from_pydata([(-5.421, -3.841, 0.0)], [], [])
me_plane_298.use_remesh_preserve_volume = False
me_plane_298.use_remesh_preserve_attributes = False
me_plane_298.use_mirror_vertex_groups = False
me_plane_298.update()
me_plane_171 = bpy.data.meshes.new('Plane.171')
me_plane_171.from_pydata([(-4.675, -3.864, 0.0), (-6.237, -4.424, 0.0), (-4.34, -4.019, 0.0), (-5.973, -5.191, 0.0)], [], [(0, 1, 3, 2)])
me_plane_171.use_remesh_preserve_volume = False
me_plane_171.use_remesh_preserve_attributes = False
me_plane_171.use_mirror_vertex_groups = False
me_plane_171.update()
me_plane_299 = bpy.data.meshes.new('Plane.299')
me_plane_299.from_pydata([(-5.422, -4.508, 0.0)], [], [])
me_plane_299.use_remesh_preserve_volume = False
me_plane_299.use_remesh_preserve_attributes = False
me_plane_299.use_mirror_vertex_groups = False
me_plane_299.update()
me_plane_170 = bpy.data.meshes.new('Plane.170')
me_plane_170.from_pydata([(-4.397, -4.042, 0.0), (-4.284, -5.332, 0.0), (-3.695, -4.159, 0.0), (-3.408, -5.158, 0.0)], [], [(0, 1, 3, 2)])
me_plane_170.use_remesh_preserve_volume = False
me_plane_170.use_remesh_preserve_attributes = False
me_plane_170.use_mirror_vertex_groups = False
me_plane_170.update()
me_plane_301 = bpy.data.meshes.new('Plane.301')
me_plane_301.from_pydata([(-3.949, -4.927, 0.0)], [], [])
me_plane_301.use_remesh_preserve_volume = False
me_plane_301.use_remesh_preserve_attributes = False
me_plane_301.use_mirror_vertex_groups = False
me_plane_301.update()
me_plane_168 = bpy.data.meshes.new('Plane.168')
me_plane_168.from_pydata([(-4.378, -3.989, 0.0), (-5.977, -5.157, 0.0), (-4.279, -5.342, 0.0), (-5.054, -5.387, 0.0)], [], [(0, 1, 3, 2)])
me_plane_168.use_remesh_preserve_volume = False
me_plane_168.use_remesh_preserve_attributes = False
me_plane_168.use_mirror_vertex_groups = False
me_plane_168.update()
me_plane_300 = bpy.data.meshes.new('Plane.300')
me_plane_300.from_pydata([(-4.671, -5.095, 0.0)], [], [])
me_plane_300.use_remesh_preserve_volume = False
me_plane_300.use_remesh_preserve_attributes = False
me_plane_300.use_mirror_vertex_groups = False
me_plane_300.update()
me_plane_166 = bpy.data.meshes.new('Plane.166')
me_plane_166.from_pydata([(-3.755, -4.171, 0.0), (-3.654, -5.201, 0.0), (-2.988, -3.932, 0.0), (-2.774, -5.012, 0.0)], [], [(0, 1, 3, 2)])
me_plane_166.use_remesh_preserve_volume = False
me_plane_166.use_remesh_preserve_attributes = False
me_plane_166.use_mirror_vertex_groups = False
me_plane_166.update()
me_plane_302 = bpy.data.meshes.new('Plane.302')
me_plane_302.from_pydata([(-3.237, -4.752, 0.0)], [], [])
me_plane_302.use_remesh_preserve_volume = False
me_plane_302.use_remesh_preserve_attributes = False
me_plane_302.use_mirror_vertex_groups = False
me_plane_302.update()
me_plane_165 = bpy.data.meshes.new('Plane.165')
me_plane_165.from_pydata([(-3.06, -3.968, 0.0), (-2.769, -4.992, 0.0), (-2.344, -3.766, 0.0), (-1.541, -4.635, 0.0)], [], [(0, 1, 3, 2)])
me_plane_165.use_remesh_preserve_volume = False
me_plane_165.use_remesh_preserve_attributes = False
me_plane_165.use_mirror_vertex_groups = False
me_plane_165.update()
me_plane_303 = bpy.data.meshes.new('Plane.303')
me_plane_303.from_pydata([(-2.547, -4.523, 0.0)], [], [])
me_plane_303.use_remesh_preserve_volume = False
me_plane_303.use_remesh_preserve_attributes = False
me_plane_303.use_mirror_vertex_groups = False
me_plane_303.update()
me_plane_164 = bpy.data.meshes.new('Plane.164')
me_plane_164.from_pydata([(-2.421, -3.841, 0.0), (-2.069, -4.822, 0.0), (-1.607, -3.612, 0.0), (-0.5285, -4.288, 0.0)], [], [(0, 1, 3, 2)])
me_plane_164.use_remesh_preserve_volume = False
me_plane_164.use_remesh_preserve_attributes = False
me_plane_164.use_mirror_vertex_groups = False
me_plane_164.update()
me_plane_304 = bpy.data.meshes.new('Plane.304')
me_plane_304.from_pydata([(-1.874, -4.197, 0.0)], [], [])
me_plane_304.use_remesh_preserve_volume = False
me_plane_304.use_remesh_preserve_attributes = False
me_plane_304.use_mirror_vertex_groups = False
me_plane_304.update()
me_plane_163 = bpy.data.meshes.new('Plane.163')
me_plane_163.from_pydata([(-1.693, -3.675, 0.0), (-0.9898, -4.446, 0.0), (-1.057, -3.373, 0.0), (0.7123, -3.949, 0.0)], [], [(0, 1, 3, 2)])
me_plane_163.use_remesh_preserve_volume = False
me_plane_163.use_remesh_preserve_attributes = False
me_plane_163.use_mirror_vertex_groups = False
me_plane_163.update()
me_plane_305 = bpy.data.meshes.new('Plane.305')
me_plane_305.from_pydata([(-0.7194, -3.799, 0.0)], [], [])
me_plane_305.use_remesh_preserve_volume = False
me_plane_305.use_remesh_preserve_attributes = False
me_plane_305.use_mirror_vertex_groups = False
me_plane_305.update()
me_plane_161 = bpy.data.meshes.new('Plane.161')
me_plane_161.from_pydata([(-1.195, -3.412, 0.0), (0.7567, -3.98, 0.0), (-0.7454, -3.136, 0.0), (1.084, -3.417, 0.0)], [], [(0, 1, 3, 2)])
me_plane_161.use_remesh_preserve_volume = False
me_plane_161.use_remesh_preserve_attributes = False
me_plane_161.use_mirror_vertex_groups = False
me_plane_161.update()
me_plane_306 = bpy.data.meshes.new('Plane.306')
me_plane_306.from_pydata([(-0.1462, -3.22, 0.0)], [], [])
me_plane_306.use_remesh_preserve_volume = False
me_plane_306.use_remesh_preserve_attributes = False
me_plane_306.use_mirror_vertex_groups = False
me_plane_306.update()

# ---- objects
ob_plane_039 = bpy.data.objects.new('Plane.039', me_plane_004)
ob_plane_047 = bpy.data.objects.new('Plane.047', me_plane_005)
ob_plane_057 = bpy.data.objects.new('Plane.057', me_plane_020)
ob_plane_147 = bpy.data.objects.new('Plane.147', me_plane_021)
ob_plane_059 = bpy.data.objects.new('Plane.059', me_plane_018)
ob_plane_145 = bpy.data.objects.new('Plane.145', me_plane_019)
ob_plane_056 = bpy.data.objects.new('Plane.056', me_plane_016)
ob_plane_144 = bpy.data.objects.new('Plane.144', me_plane_017)
ob_plane_060 = bpy.data.objects.new('Plane.060', me_plane_013)
ob_plane_143 = bpy.data.objects.new('Plane.143', me_plane_015)
ob_plane_039b = bpy.data.objects.new('Plane.039b', me_plane_002)
ob_plane_141 = bpy.data.objects.new('Plane.141', me_plane_003)
ob_plane_047b = bpy.data.objects.new('Plane.047b', me_plane_000)
ob_plane_139 = bpy.data.objects.new('Plane.139', me_plane_001)
ob_plane_065 = bpy.data.objects.new('Plane.065', me_plane_236)
ob_plane_072 = bpy.data.objects.new('Plane.072', me_plane_241)
ob_plane_066 = bpy.data.objects.new('Plane.066', me_plane_234)
ob_plane_071 = bpy.data.objects.new('Plane.071', me_plane_240)
ob_plane_067 = bpy.data.objects.new('Plane.067', me_plane_233)
ob_plane_070 = bpy.data.objects.new('Plane.070', me_plane_239)
ob_plane_068 = bpy.data.objects.new('Plane.068', me_plane_231)
ob_plane_149 = bpy.data.objects.new('Plane.149', me_plane_238)
ob_plane_064 = bpy.data.objects.new('Plane.064', me_plane_230)
ob_plane_073 = bpy.data.objects.new('Plane.073', me_plane_242)
ob_plane_063 = bpy.data.objects.new('Plane.063', me_plane_228)
ob_plane_074 = bpy.data.objects.new('Plane.074', me_plane_243)
ob_plane_062 = bpy.data.objects.new('Plane.062', me_plane_227)
ob_plane_075 = bpy.data.objects.new('Plane.075', me_plane_244)
ob_plane_061 = bpy.data.objects.new('Plane.061', me_plane_012)
ob_plane_142 = bpy.data.objects.new('Plane.142', me_plane_014)
ob_plane_058 = bpy.data.objects.new('Plane.058', me_plane_222)
ob_plane_081 = bpy.data.objects.new('Plane.081', me_plane_250)
ob_plane_055 = bpy.data.objects.new('Plane.055', me_plane_221)
ob_plane_082 = bpy.data.objects.new('Plane.082', me_plane_251)
ob_plane_054 = bpy.data.objects.new('Plane.054', me_plane_220)
ob_plane_083 = bpy.data.objects.new('Plane.083', me_plane_252)
ob_plane_053 = bpy.data.objects.new('Plane.053', me_plane_219)
ob_plane_084 = bpy.data.objects.new('Plane.084', me_plane_253)
ob_plane_052 = bpy.data.objects.new('Plane.052', me_plane_218)
ob_plane_085 = bpy.data.objects.new('Plane.085', me_plane_254)
ob_plane_051 = bpy.data.objects.new('Plane.051', me_plane_217)
ob_plane_086 = bpy.data.objects.new('Plane.086', me_plane_255)
ob_plane_050 = bpy.data.objects.new('Plane.050', me_plane_216)
ob_plane_087 = bpy.data.objects.new('Plane.087', me_plane_256)
ob_plane_049 = bpy.data.objects.new('Plane.049', me_plane_215)
ob_plane_088 = bpy.data.objects.new('Plane.088', me_plane_257)
ob_plane_048 = bpy.data.objects.new('Plane.048', me_plane_214)
ob_plane_089 = bpy.data.objects.new('Plane.089', me_plane_258)
ob_plane_047a = bpy.data.objects.new('Plane.047a', me_plane_213)
ob_plane_090 = bpy.data.objects.new('Plane.090', me_plane_259)
ob_plane_046 = bpy.data.objects.new('Plane.046', me_plane_212)
ob_plane_091 = bpy.data.objects.new('Plane.091', me_plane_260)
ob_plane_045 = bpy.data.objects.new('Plane.045', me_plane_211)
ob_plane_092 = bpy.data.objects.new('Plane.092', me_plane_261)
ob_plane_044 = bpy.data.objects.new('Plane.044', me_plane_210)
ob_plane_093 = bpy.data.objects.new('Plane.093', me_plane_262)
ob_plane_043 = bpy.data.objects.new('Plane.043', me_plane_209)
ob_plane_094 = bpy.data.objects.new('Plane.094', me_plane_263)
ob_plane_042 = bpy.data.objects.new('Plane.042', me_plane_208)
ob_plane_095 = bpy.data.objects.new('Plane.095', me_plane_264)
ob_plane_041 = bpy.data.objects.new('Plane.041', me_plane_207)
ob_plane_096 = bpy.data.objects.new('Plane.096', me_plane_265)
ob_plane_040 = bpy.data.objects.new('Plane.040', me_plane_206)
ob_plane_097 = bpy.data.objects.new('Plane.097', me_plane_266)
ob_plane_039a = bpy.data.objects.new('Plane.039a', me_plane_205)
ob_plane_098 = bpy.data.objects.new('Plane.098', me_plane_267)
ob_plane_038 = bpy.data.objects.new('Plane.038', me_plane_204)
ob_plane_099 = bpy.data.objects.new('Plane.099', me_plane_268)
ob_plane_037 = bpy.data.objects.new('Plane.037', me_plane_203)
ob_plane_100 = bpy.data.objects.new('Plane.100', me_plane_269)
ob_plane_036 = bpy.data.objects.new('Plane.036', me_plane_202)
ob_plane_101 = bpy.data.objects.new('Plane.101', me_plane_270)
ob_plane_035 = bpy.data.objects.new('Plane.035', me_plane_201)
ob_plane_102 = bpy.data.objects.new('Plane.102', me_plane_271)
ob_plane_034 = bpy.data.objects.new('Plane.034', me_plane_199)
ob_plane_103 = bpy.data.objects.new('Plane.103', me_plane_272)
ob_plane_033 = bpy.data.objects.new('Plane.033', me_plane_198)
ob_plane_104 = bpy.data.objects.new('Plane.104', me_plane_273)
ob_plane_032 = bpy.data.objects.new('Plane.032', me_plane_197)
ob_plane_105 = bpy.data.objects.new('Plane.105', me_plane_274)
ob_plane_031 = bpy.data.objects.new('Plane.031', me_plane_195)
ob_plane_106 = bpy.data.objects.new('Plane.106', me_plane_275)
ob_plane_030 = bpy.data.objects.new('Plane.030', me_plane_194)
ob_plane_107 = bpy.data.objects.new('Plane.107', me_plane_276)
ob_plane_029 = bpy.data.objects.new('Plane.029', me_plane_193)
ob_plane_108 = bpy.data.objects.new('Plane.108', me_plane_277)
ob_plane_028 = bpy.data.objects.new('Plane.028', me_plane_192)
ob_plane_109 = bpy.data.objects.new('Plane.109', me_plane_278)
ob_plane_027 = bpy.data.objects.new('Plane.027', me_plane_191)
ob_plane_110 = bpy.data.objects.new('Plane.110', me_plane_279)
ob_plane_026 = bpy.data.objects.new('Plane.026', me_plane_190)
ob_plane_111 = bpy.data.objects.new('Plane.111', me_plane_280)
ob_plane_025 = bpy.data.objects.new('Plane.025', me_plane_189)
ob_plane_112 = bpy.data.objects.new('Plane.112', me_plane_281)
ob_plane_024 = bpy.data.objects.new('Plane.024', me_plane_188)
ob_plane_113 = bpy.data.objects.new('Plane.113', me_plane_282)
ob_plane_023 = bpy.data.objects.new('Plane.023', me_plane_187)
ob_plane_114 = bpy.data.objects.new('Plane.114', me_plane_283)
ob_plane_022 = bpy.data.objects.new('Plane.022', me_plane_186)
ob_plane_115 = bpy.data.objects.new('Plane.115', me_plane_284)
ob_plane_021 = bpy.data.objects.new('Plane.021', me_plane_185)
ob_plane_116 = bpy.data.objects.new('Plane.116', me_plane_285)
ob_plane_020 = bpy.data.objects.new('Plane.020', me_plane_184)
ob_plane_117 = bpy.data.objects.new('Plane.117', me_plane_286)
ob_plane_019 = bpy.data.objects.new('Plane.019', me_plane_183)
ob_plane_118 = bpy.data.objects.new('Plane.118', me_plane_287)
ob_plane_018 = bpy.data.objects.new('Plane.018', me_plane_182)
ob_plane_119 = bpy.data.objects.new('Plane.119', me_plane_288)
ob_plane_017 = bpy.data.objects.new('Plane.017', me_plane_181)
ob_plane_120 = bpy.data.objects.new('Plane.120', me_plane_289)
ob_plane_016 = bpy.data.objects.new('Plane.016', me_plane_180)
ob_plane_121 = bpy.data.objects.new('Plane.121', me_plane_290)
ob_plane_015 = bpy.data.objects.new('Plane.015', me_plane_179)
ob_plane_122 = bpy.data.objects.new('Plane.122', me_plane_291)
ob_plane_014 = bpy.data.objects.new('Plane.014', me_plane_178)
ob_plane_123 = bpy.data.objects.new('Plane.123', me_plane_292)
ob_plane_013 = bpy.data.objects.new('Plane.013', me_plane_177)
ob_plane_124 = bpy.data.objects.new('Plane.124', me_plane_293)
ob_plane_012 = bpy.data.objects.new('Plane.012', me_plane_176)
ob_plane_125 = bpy.data.objects.new('Plane.125', me_plane_294)
ob_plane_011 = bpy.data.objects.new('Plane.011', me_plane_175)
ob_plane_126 = bpy.data.objects.new('Plane.126', me_plane_295)
ob_plane_010 = bpy.data.objects.new('Plane.010', me_plane_174)
ob_plane_127 = bpy.data.objects.new('Plane.127', me_plane_296)
ob_plane_009 = bpy.data.objects.new('Plane.009', me_plane_173)
ob_plane_128 = bpy.data.objects.new('Plane.128', me_plane_297)
ob_plane_008 = bpy.data.objects.new('Plane.008', me_plane_172)
ob_plane_129 = bpy.data.objects.new('Plane.129', me_plane_298)
ob_plane_007 = bpy.data.objects.new('Plane.007', me_plane_171)
ob_plane_130 = bpy.data.objects.new('Plane.130', me_plane_299)
ob_plane_005 = bpy.data.objects.new('Plane.005', me_plane_170)
ob_plane_132 = bpy.data.objects.new('Plane.132', me_plane_301)
ob_plane_006 = bpy.data.objects.new('Plane.006', me_plane_168)
ob_plane_131 = bpy.data.objects.new('Plane.131', me_plane_300)
ob_plane_004 = bpy.data.objects.new('Plane.004', me_plane_166)
ob_plane_133 = bpy.data.objects.new('Plane.133', me_plane_302)
ob_plane_003 = bpy.data.objects.new('Plane.003', me_plane_165)
ob_plane_134 = bpy.data.objects.new('Plane.134', me_plane_303)
ob_plane_002 = bpy.data.objects.new('Plane.002', me_plane_164)
ob_plane_135 = bpy.data.objects.new('Plane.135', me_plane_304)
ob_plane_001 = bpy.data.objects.new('Plane.001', me_plane_163)
ob_plane_136 = bpy.data.objects.new('Plane.136', me_plane_305)
ob_plane_000 = bpy.data.objects.new('Plane.000', me_plane_161)
ob_plane_137 = bpy.data.objects.new('Plane.137', me_plane_306)

# ---- transforms, parenting, visibility, modifiers, constraints
ob_plane_039.location = (-0.4315, 0.08823, 0.0)
ob_plane_039.rotation_euler = (0.0, -0.0, -0.2334)
ob_plane_039.display_type = 'WIRE'
ob_plane_039.lineart.crease_threshold = 0.0
ob_plane_047.parent = ob_plane_039
ob_plane_047.matrix_parent_inverse = Matrix(((0.9729, -0.2313, 0.0, 0.4402), (0.2313, 0.9729, 0.0, 0.01394), (0.0, 0.0, 1.0, 0.0), (0.0, 0.0, 0.0, 1.0)))
ob_plane_047.location = (-0.4315, 0.08823, 0.0)
ob_plane_047.rotation_euler = (0.0, -0.0, -0.2334)
ob_plane_047.lineart.crease_threshold = 0.0
ob_plane_057.location = (-0.4315, 0.08823, 0.0)
ob_plane_057.rotation_euler = (0.0, -0.0, -0.2334)
ob_plane_057.lineart.crease_threshold = 0.0
ob_plane_147.parent = ob_plane_057
ob_plane_147.matrix_parent_inverse = Matrix(((0.9729, -0.2313, 0.0, 0.4402), (0.2313, 0.9729, 0.0, 0.01394), (0.0, 0.0, 1.0, 0.0), (0.0, 0.0, 0.0, 1.0)))
ob_plane_147.location = (-0.4315, 0.08823, 0.0)
ob_plane_147.rotation_euler = (0.0, -0.0, -0.2334)
ob_plane_147.lineart.crease_threshold = 0.0
ob_plane_059.location = (-0.4315, 0.08823, 0.0)
ob_plane_059.rotation_euler = (0.0, -0.0, -0.2334)
ob_plane_059.lineart.crease_threshold = 0.0
ob_plane_145.parent = ob_plane_059
ob_plane_145.matrix_parent_inverse = Matrix(((0.9729, -0.2313, 0.0, 0.4402), (0.2313, 0.9729, 0.0, 0.01394), (0.0, 0.0, 1.0, 0.0), (0.0, 0.0, 0.0, 1.0)))
ob_plane_145.location = (-0.4315, 0.08823, 0.0)
ob_plane_145.rotation_euler = (0.0, -0.0, -0.2334)
ob_plane_145.lineart.crease_threshold = 0.0
ob_plane_056.location = (-0.4315, 0.08823, 0.0)
ob_plane_056.rotation_euler = (0.0, -0.0, -0.2334)
ob_plane_056.lineart.crease_threshold = 0.0
ob_plane_144.parent = ob_plane_056
ob_plane_144.matrix_parent_inverse = Matrix(((0.9729, -0.2313, 0.0, 0.4402), (0.2313, 0.9729, 0.0, 0.01394), (0.0, 0.0, 1.0, 0.0), (0.0, 0.0, 0.0, 1.0)))
ob_plane_144.location = (-0.4315, 0.08823, 0.0)
ob_plane_144.rotation_euler = (0.0, -0.0, -0.2334)
ob_plane_144.lineart.crease_threshold = 0.0
ob_plane_060.location = (-0.4315, 0.08823, 0.0)
ob_plane_060.rotation_euler = (0.0, -0.0, -0.2334)
ob_plane_060.lineart.crease_threshold = 0.0
ob_plane_143.parent = ob_plane_060
ob_plane_143.matrix_parent_inverse = Matrix(((0.9729, -0.2313, 0.0, 0.4402), (0.2313, 0.9729, 0.0, 0.01394), (0.0, 0.0, 1.0, 0.0), (0.0, 0.0, 0.0, 1.0)))
ob_plane_143.location = (-0.4315, 0.08823, 0.0)
ob_plane_143.rotation_euler = (0.0, -0.0, -0.2334)
ob_plane_143.lineart.crease_threshold = 0.0
ob_plane_039b.location = (-0.4315, 0.08823, 0.0)
ob_plane_039b.rotation_euler = (0.0, -0.0, -0.2334)
ob_plane_039b.lineart.crease_threshold = 0.0
ob_plane_141.parent = ob_plane_039b
ob_plane_141.matrix_parent_inverse = Matrix(((0.9729, -0.2313, 0.0, 0.4402), (0.2313, 0.9729, 0.0, 0.01394), (0.0, 0.0, 1.0, 0.0), (0.0, 0.0, 0.0, 1.0)))
ob_plane_141.location = (-0.4315, 0.08823, 0.0)
ob_plane_141.rotation_euler = (0.0, -0.0, -0.2334)
ob_plane_141.lineart.crease_threshold = 0.0
ob_plane_047b.location = (-0.4315, 0.00898, 0.0)
ob_plane_047b.rotation_euler = (0.0, -0.0, -0.2334)
ob_plane_047b.lineart.crease_threshold = 0.0
ob_plane_139.parent = ob_plane_047b
ob_plane_139.matrix_parent_inverse = Matrix(((0.9729, -0.2313, 0.0, 0.4402), (0.2313, 0.9729, 0.0, 0.01394), (0.0, 0.0, 1.0, 0.0), (0.0, 0.0, 0.0, 1.0)))
ob_plane_139.location = (-0.4315, 0.08823, 0.0)
ob_plane_139.rotation_euler = (0.0, -0.0, -0.2334)
ob_plane_139.lineart.crease_threshold = 0.0
ob_plane_065.location = (-0.4315, 0.08823, 0.0)
ob_plane_065.rotation_euler = (0.0, -0.0, -0.2334)
ob_plane_065.lineart.crease_threshold = 0.0
ob_plane_072.parent = ob_plane_065
ob_plane_072.matrix_parent_inverse = Matrix(((0.9729, -0.2313, 0.0, 0.4402), (0.2313, 0.9729, 0.0, 0.01394), (0.0, 0.0, 1.0, 0.0), (0.0, 0.0, 0.0, 1.0)))
ob_plane_072.location = (-0.4315, 0.08823, 0.0)
ob_plane_072.rotation_euler = (0.0, -0.0, -0.2334)
ob_plane_072.lineart.crease_threshold = 0.0
ob_plane_066.location = (-0.4315, 0.08823, 0.0)
ob_plane_066.rotation_euler = (0.0, -0.0, -0.2334)
ob_plane_066.lineart.crease_threshold = 0.0
ob_plane_071.parent = ob_plane_066
ob_plane_071.matrix_parent_inverse = Matrix(((0.9729, -0.2313, 0.0, 0.4402), (0.2313, 0.9729, 0.0, 0.01394), (0.0, 0.0, 1.0, 0.0), (0.0, 0.0, 0.0, 1.0)))
ob_plane_071.location = (-0.4315, 0.08823, 0.0)
ob_plane_071.rotation_euler = (0.0, -0.0, -0.2334)
ob_plane_071.lineart.crease_threshold = 0.0
ob_plane_067.location = (-0.4315, 0.08823, 0.0)
ob_plane_067.rotation_euler = (0.0, -0.0, -0.2334)
ob_plane_067.lineart.crease_threshold = 0.0
ob_plane_070.parent = ob_plane_067
ob_plane_070.matrix_parent_inverse = Matrix(((0.9729, -0.2313, 0.0, 0.4402), (0.2313, 0.9729, 0.0, 0.01394), (0.0, 0.0, 1.0, 0.0), (0.0, 0.0, 0.0, 1.0)))
ob_plane_070.location = (-0.4315, 0.08823, 0.0)
ob_plane_070.rotation_euler = (0.0, -0.0, -0.2334)
ob_plane_070.lineart.crease_threshold = 0.0
ob_plane_068.location = (-0.4315, 0.08823, 0.0)
ob_plane_068.rotation_euler = (0.0, -0.0, -0.2334)
ob_plane_068.lineart.crease_threshold = 0.0
ob_plane_149.parent = ob_plane_068
ob_plane_149.matrix_parent_inverse = Matrix(((0.9729, -0.2313, 0.0, 0.4402), (0.2313, 0.9729, 0.0, 0.01394), (0.0, 0.0, 1.0, 0.0), (0.0, 0.0, 0.0, 1.0)))
ob_plane_149.location = (-0.4315, 0.08823, 0.0)
ob_plane_149.rotation_euler = (0.0, -0.0, -0.2334)
ob_plane_149.lineart.crease_threshold = 0.0
ob_plane_064.location = (-0.4315, 0.08823, 0.0)
ob_plane_064.rotation_euler = (0.0, -0.0, -0.2334)
ob_plane_064.lineart.crease_threshold = 0.0
ob_plane_073.parent = ob_plane_064
ob_plane_073.matrix_parent_inverse = Matrix(((0.9729, -0.2313, 0.0, 0.4402), (0.2313, 0.9729, 0.0, 0.01394), (0.0, 0.0, 1.0, 0.0), (0.0, 0.0, 0.0, 1.0)))
ob_plane_073.location = (-0.4315, 0.08823, 0.0)
ob_plane_073.rotation_euler = (0.0, -0.0, -0.2334)
ob_plane_073.lineart.crease_threshold = 0.0
ob_plane_063.location = (-0.4315, 0.08823, 0.0)
ob_plane_063.rotation_euler = (0.0, -0.0, -0.2334)
ob_plane_063.lineart.crease_threshold = 0.0
ob_plane_074.parent = ob_plane_063
ob_plane_074.matrix_parent_inverse = Matrix(((0.9729, -0.2313, 0.0, 0.4402), (0.2313, 0.9729, 0.0, 0.01394), (0.0, 0.0, 1.0, 0.0), (0.0, 0.0, 0.0, 1.0)))
ob_plane_074.location = (-0.4315, 0.08823, 0.0)
ob_plane_074.rotation_euler = (0.0, -0.0, -0.2334)
ob_plane_074.lineart.crease_threshold = 0.0
ob_plane_062.location = (-0.4315, 0.08823, 0.0)
ob_plane_062.rotation_euler = (0.0, -0.0, -0.2334)
ob_plane_062.lineart.crease_threshold = 0.0
ob_plane_075.parent = ob_plane_062
ob_plane_075.matrix_parent_inverse = Matrix(((0.9729, -0.2313, 0.0, 0.4402), (0.2313, 0.9729, 0.0, 0.01394), (0.0, 0.0, 1.0, 0.0), (0.0, 0.0, 0.0, 1.0)))
ob_plane_075.location = (-0.4315, 0.08823, 0.0)
ob_plane_075.rotation_euler = (0.0, -0.0, -0.2334)
ob_plane_075.lineart.crease_threshold = 0.0
ob_plane_061.location = (-0.4315, 0.08823, 0.0)
ob_plane_061.rotation_euler = (0.0, -0.0, -0.2334)
ob_plane_061.lineart.crease_threshold = 0.0
ob_plane_142.parent = ob_plane_061
ob_plane_142.matrix_parent_inverse = Matrix(((0.9729, -0.2313, 0.0, 0.4402), (0.2313, 0.9729, 0.0, 0.01394), (0.0, 0.0, 1.0, 0.0), (0.0, 0.0, 0.0, 1.0)))
ob_plane_142.location = (-0.4315, 0.08823, 0.0)
ob_plane_142.rotation_euler = (0.0, -0.0, -0.2334)
ob_plane_142.lineart.crease_threshold = 0.0
ob_plane_058.location = (-0.4315, 0.08823, 0.0)
ob_plane_058.rotation_euler = (0.0, -0.0, -0.2334)
ob_plane_058.lineart.crease_threshold = 0.0
ob_plane_081.parent = ob_plane_058
ob_plane_081.matrix_parent_inverse = Matrix(((0.9729, -0.2313, 0.0, 0.4402), (0.2313, 0.9729, 0.0, 0.01394), (0.0, 0.0, 1.0, 0.0), (0.0, 0.0, 0.0, 1.0)))
ob_plane_081.location = (-0.4315, 0.08823, 0.0)
ob_plane_081.rotation_euler = (0.0, -0.0, -0.2334)
ob_plane_081.lineart.crease_threshold = 0.0
ob_plane_055.location = (-0.4315, 0.08823, 0.0)
ob_plane_055.rotation_euler = (0.0, -0.0, -0.2334)
ob_plane_055.lineart.crease_threshold = 0.0
ob_plane_082.parent = ob_plane_055
ob_plane_082.matrix_parent_inverse = Matrix(((0.9729, -0.2313, 0.0, 0.4402), (0.2313, 0.9729, 0.0, 0.01394), (0.0, 0.0, 1.0, 0.0), (0.0, 0.0, 0.0, 1.0)))
ob_plane_082.location = (-0.4315, 0.08823, 0.0)
ob_plane_082.rotation_euler = (0.0, -0.0, -0.2334)
ob_plane_082.lineart.crease_threshold = 0.0
ob_plane_054.location = (-0.4315, 0.08823, 0.0)
ob_plane_054.rotation_euler = (0.0, -0.0, -0.2334)
ob_plane_054.lineart.crease_threshold = 0.0
ob_plane_083.parent = ob_plane_054
ob_plane_083.matrix_parent_inverse = Matrix(((0.9729, -0.2313, 0.0, 0.4402), (0.2313, 0.9729, 0.0, 0.01394), (0.0, 0.0, 1.0, 0.0), (0.0, 0.0, 0.0, 1.0)))
ob_plane_083.location = (-0.4315, 0.08823, 0.0)
ob_plane_083.rotation_euler = (0.0, -0.0, -0.2334)
ob_plane_083.lineart.crease_threshold = 0.0
ob_plane_053.location = (-0.4315, 0.08823, 0.0)
ob_plane_053.rotation_euler = (0.0, -0.0, -0.2334)
ob_plane_053.lineart.crease_threshold = 0.0
ob_plane_084.parent = ob_plane_053
ob_plane_084.matrix_parent_inverse = Matrix(((0.9729, -0.2313, 0.0, 0.4402), (0.2313, 0.9729, 0.0, 0.01394), (0.0, 0.0, 1.0, 0.0), (0.0, 0.0, 0.0, 1.0)))
ob_plane_084.location = (-0.4315, 0.08823, 0.0)
ob_plane_084.rotation_euler = (0.0, -0.0, -0.2334)
ob_plane_084.lineart.crease_threshold = 0.0
ob_plane_052.location = (-0.4315, 0.08823, 0.0)
ob_plane_052.rotation_euler = (0.0, -0.0, -0.2334)
ob_plane_052.lineart.crease_threshold = 0.0
ob_plane_085.parent = ob_plane_052
ob_plane_085.matrix_parent_inverse = Matrix(((0.9729, -0.2313, 0.0, 0.4402), (0.2313, 0.9729, 0.0, 0.01394), (0.0, 0.0, 1.0, 0.0), (0.0, 0.0, 0.0, 1.0)))
ob_plane_085.location = (-0.4315, 0.08823, 0.0)
ob_plane_085.rotation_euler = (0.0, -0.0, -0.2334)
ob_plane_085.lineart.crease_threshold = 0.0
ob_plane_051.location = (-0.4315, 0.08823, 0.0)
ob_plane_051.rotation_euler = (0.0, -0.0, -0.2334)
ob_plane_051.lineart.crease_threshold = 0.0
ob_plane_086.parent = ob_plane_051
ob_plane_086.matrix_parent_inverse = Matrix(((0.9729, -0.2313, 0.0, 0.4402), (0.2313, 0.9729, 0.0, 0.01394), (0.0, 0.0, 1.0, 0.0), (0.0, 0.0, 0.0, 1.0)))
ob_plane_086.location = (-0.4315, 0.08823, 0.0)
ob_plane_086.rotation_euler = (0.0, -0.0, -0.2334)
ob_plane_086.lineart.crease_threshold = 0.0
ob_plane_050.location = (-0.4315, 0.08823, 0.0)
ob_plane_050.rotation_euler = (0.0, -0.0, -0.2334)
ob_plane_050.lineart.crease_threshold = 0.0
ob_plane_087.parent = ob_plane_050
ob_plane_087.matrix_parent_inverse = Matrix(((0.9729, -0.2313, 0.0, 0.4402), (0.2313, 0.9729, 0.0, 0.01394), (0.0, 0.0, 1.0, 0.0), (0.0, 0.0, 0.0, 1.0)))
ob_plane_087.location = (-0.4315, 0.08823, 0.0)
ob_plane_087.rotation_euler = (0.0, -0.0, -0.2334)
ob_plane_087.lineart.crease_threshold = 0.0
ob_plane_049.location = (-0.4315, 0.08823, 0.0)
ob_plane_049.rotation_euler = (0.0, -0.0, -0.2334)
ob_plane_049.lineart.crease_threshold = 0.0
ob_plane_088.parent = ob_plane_049
ob_plane_088.matrix_parent_inverse = Matrix(((0.9729, -0.2313, 0.0, 0.4402), (0.2313, 0.9729, 0.0, 0.01394), (0.0, 0.0, 1.0, 0.0), (0.0, 0.0, 0.0, 1.0)))
ob_plane_088.location = (-0.4315, 0.08823, 0.0)
ob_plane_088.rotation_euler = (0.0, -0.0, -0.2334)
ob_plane_088.lineart.crease_threshold = 0.0
ob_plane_048.location = (-0.4315, 0.08823, 0.0)
ob_plane_048.rotation_euler = (0.0, -0.0, -0.2334)
ob_plane_048.lineart.crease_threshold = 0.0
ob_plane_089.parent = ob_plane_048
ob_plane_089.matrix_parent_inverse = Matrix(((0.9729, -0.2313, 0.0, 0.4402), (0.2313, 0.9729, 0.0, 0.01394), (0.0, 0.0, 1.0, 0.0), (0.0, 0.0, 0.0, 1.0)))
ob_plane_089.location = (-0.4315, 0.08823, 0.0)
ob_plane_089.rotation_euler = (0.0, -0.0, -0.2334)
ob_plane_089.lineart.crease_threshold = 0.0
ob_plane_047a.location = (-0.4315, 0.08823, 0.0)
ob_plane_047a.rotation_euler = (0.0, -0.0, -0.2334)
ob_plane_047a.lineart.crease_threshold = 0.0
ob_plane_090.parent = ob_plane_047a
ob_plane_090.matrix_parent_inverse = Matrix(((0.9729, -0.2313, 0.0, 0.4402), (0.2313, 0.9729, 0.0, 0.01394), (0.0, 0.0, 1.0, 0.0), (0.0, 0.0, 0.0, 1.0)))
ob_plane_090.location = (-0.4315, 0.08823, 0.0)
ob_plane_090.rotation_euler = (0.0, -0.0, -0.2334)
ob_plane_090.lineart.crease_threshold = 0.0
ob_plane_046.location = (-0.4315, 0.08823, 0.0)
ob_plane_046.rotation_euler = (0.0, -0.0, -0.2334)
ob_plane_046.lineart.crease_threshold = 0.0
ob_plane_091.parent = ob_plane_046
ob_plane_091.matrix_parent_inverse = Matrix(((0.9729, -0.2313, 0.0, 0.4402), (0.2313, 0.9729, 0.0, 0.01394), (0.0, 0.0, 1.0, 0.0), (0.0, 0.0, 0.0, 1.0)))
ob_plane_091.location = (-0.4315, 0.08823, 0.0)
ob_plane_091.rotation_euler = (0.0, -0.0, -0.2334)
ob_plane_091.lineart.crease_threshold = 0.0
ob_plane_045.location = (-0.4315, 0.08823, 0.0)
ob_plane_045.rotation_euler = (0.0, -0.0, -0.2334)
ob_plane_045.lineart.crease_threshold = 0.0
ob_plane_092.parent = ob_plane_045
ob_plane_092.matrix_parent_inverse = Matrix(((0.9729, -0.2313, 0.0, 0.4402), (0.2313, 0.9729, 0.0, 0.01394), (0.0, 0.0, 1.0, 0.0), (0.0, 0.0, 0.0, 1.0)))
ob_plane_092.location = (-0.4315, 0.08823, 0.0)
ob_plane_092.rotation_euler = (0.0, -0.0, -0.2334)
ob_plane_092.lineart.crease_threshold = 0.0
ob_plane_044.location = (-0.4315, 0.08823, 0.0)
ob_plane_044.rotation_euler = (0.0, -0.0, -0.2334)
ob_plane_044.lineart.crease_threshold = 0.0
ob_plane_093.parent = ob_plane_044
ob_plane_093.matrix_parent_inverse = Matrix(((0.9729, -0.2313, 0.0, 0.4402), (0.2313, 0.9729, 0.0, 0.01394), (0.0, 0.0, 1.0, 0.0), (0.0, 0.0, 0.0, 1.0)))
ob_plane_093.location = (-0.4315, 0.08823, 0.0)
ob_plane_093.rotation_euler = (0.0, -0.0, -0.2334)
ob_plane_093.lineart.crease_threshold = 0.0
ob_plane_043.location = (-0.4315, 0.08823, 0.0)
ob_plane_043.rotation_euler = (0.0, -0.0, -0.2334)
ob_plane_043.lineart.crease_threshold = 0.0
ob_plane_094.parent = ob_plane_043
ob_plane_094.matrix_parent_inverse = Matrix(((0.9729, -0.2313, 0.0, 0.4402), (0.2313, 0.9729, 0.0, 0.01394), (0.0, 0.0, 1.0, 0.0), (0.0, 0.0, 0.0, 1.0)))
ob_plane_094.location = (-0.4315, 0.08823, 0.0)
ob_plane_094.rotation_euler = (0.0, -0.0, -0.2334)
ob_plane_094.lineart.crease_threshold = 0.0
ob_plane_042.location = (-0.4315, 0.08823, 0.0)
ob_plane_042.rotation_euler = (0.0, -0.0, -0.2334)
ob_plane_042.lineart.crease_threshold = 0.0
ob_plane_095.parent = ob_plane_042
ob_plane_095.matrix_parent_inverse = Matrix(((0.9729, -0.2313, 0.0, 0.4402), (0.2313, 0.9729, 0.0, 0.01394), (0.0, 0.0, 1.0, 0.0), (0.0, 0.0, 0.0, 1.0)))
ob_plane_095.location = (-0.4315, 0.08823, 0.0)
ob_plane_095.rotation_euler = (0.0, -0.0, -0.2334)
ob_plane_095.lineart.crease_threshold = 0.0
ob_plane_041.location = (-0.4315, 0.08823, 0.0)
ob_plane_041.rotation_euler = (0.0, -0.0, -0.2334)
ob_plane_041.lineart.crease_threshold = 0.0
ob_plane_096.parent = ob_plane_041
ob_plane_096.matrix_parent_inverse = Matrix(((0.9729, -0.2313, 0.0, 0.4402), (0.2313, 0.9729, 0.0, 0.01394), (0.0, 0.0, 1.0, 0.0), (0.0, 0.0, 0.0, 1.0)))
ob_plane_096.location = (-0.4315, 0.08823, 0.0)
ob_plane_096.rotation_euler = (0.0, -0.0, -0.2334)
ob_plane_096.lineart.crease_threshold = 0.0
ob_plane_040.location = (-0.4315, 0.08823, 0.0)
ob_plane_040.rotation_euler = (0.0, -0.0, -0.2334)
ob_plane_040.lineart.crease_threshold = 0.0
ob_plane_097.parent = ob_plane_040
ob_plane_097.matrix_parent_inverse = Matrix(((0.9729, -0.2313, 0.0, 0.4402), (0.2313, 0.9729, 0.0, 0.01394), (0.0, 0.0, 1.0, 0.0), (0.0, 0.0, 0.0, 1.0)))
ob_plane_097.location = (-0.4315, 0.08823, 0.0)
ob_plane_097.rotation_euler = (0.0, -0.0, -0.2334)
ob_plane_097.lineart.crease_threshold = 0.0
ob_plane_039a.location = (-0.4315, 0.08823, 0.0)
ob_plane_039a.rotation_euler = (0.0, -0.0, -0.2334)
ob_plane_039a.lineart.crease_threshold = 0.0
ob_plane_098.parent = ob_plane_039a
ob_plane_098.matrix_parent_inverse = Matrix(((0.9729, -0.2313, 0.0, 0.4402), (0.2313, 0.9729, 0.0, 0.01394), (0.0, 0.0, 1.0, 0.0), (0.0, 0.0, 0.0, 1.0)))
ob_plane_098.location = (-0.4315, 0.08823, 0.0)
ob_plane_098.rotation_euler = (0.0, -0.0, -0.2334)
ob_plane_098.lineart.crease_threshold = 0.0
ob_plane_038.location = (-0.4315, 0.08823, 0.0)
ob_plane_038.rotation_euler = (0.0, -0.0, -0.2334)
ob_plane_038.lineart.crease_threshold = 0.0
ob_plane_099.parent = ob_plane_038
ob_plane_099.matrix_parent_inverse = Matrix(((0.9729, -0.2313, 0.0, 0.4402), (0.2313, 0.9729, 0.0, 0.01394), (0.0, 0.0, 1.0, 0.0), (0.0, 0.0, 0.0, 1.0)))
ob_plane_099.location = (-0.4315, 0.08823, 0.0)
ob_plane_099.rotation_euler = (0.0, -0.0, -0.2334)
ob_plane_099.lineart.crease_threshold = 0.0
ob_plane_037.location = (-0.4315, 0.08823, 0.0)
ob_plane_037.rotation_euler = (0.0, -0.0, -0.2334)
ob_plane_037.lineart.crease_threshold = 0.0
ob_plane_100.parent = ob_plane_037
ob_plane_100.matrix_parent_inverse = Matrix(((0.9729, -0.2313, 0.0, 0.4402), (0.2313, 0.9729, 0.0, 0.01394), (0.0, 0.0, 1.0, 0.0), (0.0, 0.0, 0.0, 1.0)))
ob_plane_100.location = (-0.4315, 0.08823, 0.0)
ob_plane_100.rotation_euler = (0.0, -0.0, -0.2334)
ob_plane_100.lineart.crease_threshold = 0.0
ob_plane_036.location = (-0.4315, 0.08823, 0.0)
ob_plane_036.rotation_euler = (0.0, -0.0, -0.2334)
ob_plane_036.lineart.crease_threshold = 0.0
ob_plane_101.parent = ob_plane_036
ob_plane_101.matrix_parent_inverse = Matrix(((0.9729, -0.2313, 0.0, 0.4402), (0.2313, 0.9729, 0.0, 0.01394), (0.0, 0.0, 1.0, 0.0), (0.0, 0.0, 0.0, 1.0)))
ob_plane_101.location = (-0.4315, 0.08823, 0.0)
ob_plane_101.rotation_euler = (0.0, -0.0, -0.2334)
ob_plane_101.lineart.crease_threshold = 0.0
ob_plane_035.location = (-0.4315, 0.08823, 0.0)
ob_plane_035.rotation_euler = (0.0, -0.0, -0.2334)
ob_plane_035.lineart.crease_threshold = 0.0
ob_plane_102.parent = ob_plane_035
ob_plane_102.matrix_parent_inverse = Matrix(((0.9729, -0.2313, 0.0, 0.4402), (0.2313, 0.9729, 0.0, 0.01394), (0.0, 0.0, 1.0, 0.0), (0.0, 0.0, 0.0, 1.0)))
ob_plane_102.location = (-0.4315, 0.08823, 0.0)
ob_plane_102.rotation_euler = (0.0, -0.0, -0.2334)
ob_plane_102.lineart.crease_threshold = 0.0
ob_plane_034.location = (-0.4315, 0.08823, 0.0)
ob_plane_034.rotation_euler = (0.0, -0.0, -0.2334)
ob_plane_034.lineart.crease_threshold = 0.0
ob_plane_103.parent = ob_plane_034
ob_plane_103.matrix_parent_inverse = Matrix(((0.9729, -0.2313, 0.0, 0.4402), (0.2313, 0.9729, 0.0, 0.01394), (0.0, 0.0, 1.0, 0.0), (0.0, 0.0, 0.0, 1.0)))
ob_plane_103.location = (-0.4315, 0.08823, 0.0)
ob_plane_103.rotation_euler = (0.0, -0.0, -0.2334)
ob_plane_103.lineart.crease_threshold = 0.0
ob_plane_033.location = (-0.4315, 0.08823, 0.0)
ob_plane_033.rotation_euler = (0.0, -0.0, -0.2334)
ob_plane_033.lineart.crease_threshold = 0.0
ob_plane_104.parent = ob_plane_033
ob_plane_104.matrix_parent_inverse = Matrix(((0.9729, -0.2313, 0.0, 0.4402), (0.2313, 0.9729, 0.0, 0.01394), (0.0, 0.0, 1.0, 0.0), (0.0, 0.0, 0.0, 1.0)))
ob_plane_104.location = (-0.4315, 0.08823, 0.0)
ob_plane_104.rotation_euler = (0.0, -0.0, -0.2334)
ob_plane_104.lineart.crease_threshold = 0.0
ob_plane_032.location = (-0.4315, 0.08823, 0.0)
ob_plane_032.rotation_euler = (0.0, -0.0, -0.2334)
ob_plane_032.lineart.crease_threshold = 0.0
ob_plane_105.parent = ob_plane_032
ob_plane_105.matrix_parent_inverse = Matrix(((0.9729, -0.2313, 0.0, 0.4402), (0.2313, 0.9729, 0.0, 0.01394), (0.0, 0.0, 1.0, 0.0), (0.0, 0.0, 0.0, 1.0)))
ob_plane_105.location = (-0.4315, 0.08823, 0.0)
ob_plane_105.rotation_euler = (0.0, -0.0, -0.2334)
ob_plane_105.lineart.crease_threshold = 0.0
ob_plane_031.location = (-0.4315, 0.08823, 0.0)
ob_plane_031.rotation_euler = (0.0, -0.0, -0.2334)
ob_plane_031.lineart.crease_threshold = 0.0
ob_plane_106.parent = ob_plane_031
ob_plane_106.matrix_parent_inverse = Matrix(((0.9729, -0.2313, 0.0, 0.4402), (0.2313, 0.9729, 0.0, 0.01394), (0.0, 0.0, 1.0, 0.0), (0.0, 0.0, 0.0, 1.0)))
ob_plane_106.location = (-0.4315, 0.08823, 0.0)
ob_plane_106.rotation_euler = (0.0, -0.0, -0.2334)
ob_plane_106.lineart.crease_threshold = 0.0
ob_plane_030.location = (-0.4315, 0.08823, 0.0)
ob_plane_030.rotation_euler = (0.0, -0.0, -0.2334)
ob_plane_030.lineart.crease_threshold = 0.0
ob_plane_107.parent = ob_plane_030
ob_plane_107.matrix_parent_inverse = Matrix(((0.9729, -0.2313, 0.0, 0.4402), (0.2313, 0.9729, 0.0, 0.01394), (0.0, 0.0, 1.0, 0.0), (0.0, 0.0, 0.0, 1.0)))
ob_plane_107.location = (-0.4315, 0.08823, 0.0)
ob_plane_107.rotation_euler = (0.0, -0.0, -0.2334)
ob_plane_107.lineart.crease_threshold = 0.0
ob_plane_029.location = (-0.4315, 0.08823, 0.0)
ob_plane_029.rotation_euler = (0.0, -0.0, -0.2334)
ob_plane_029.lineart.crease_threshold = 0.0
ob_plane_108.parent = ob_plane_029
ob_plane_108.matrix_parent_inverse = Matrix(((0.9729, -0.2313, 0.0, 0.4402), (0.2313, 0.9729, 0.0, 0.01394), (0.0, 0.0, 1.0, 0.0), (0.0, 0.0, 0.0, 1.0)))
ob_plane_108.location = (-0.4315, 0.08823, 0.0)
ob_plane_108.rotation_euler = (0.0, -0.0, -0.2334)
ob_plane_108.lineart.crease_threshold = 0.0
ob_plane_028.location = (-0.4315, 0.08823, 0.0)
ob_plane_028.rotation_euler = (0.0, -0.0, -0.2334)
ob_plane_028.lineart.crease_threshold = 0.0
ob_plane_109.parent = ob_plane_028
ob_plane_109.matrix_parent_inverse = Matrix(((0.9729, -0.2313, 0.0, 0.4402), (0.2313, 0.9729, 0.0, 0.01394), (0.0, 0.0, 1.0, 0.0), (0.0, 0.0, 0.0, 1.0)))
ob_plane_109.location = (-0.4315, 0.08823, 0.0)
ob_plane_109.rotation_euler = (0.0, -0.0, -0.2334)
ob_plane_109.lineart.crease_threshold = 0.0
ob_plane_027.location = (-0.4315, 0.08823, 0.0)
ob_plane_027.rotation_euler = (0.0, -0.0, -0.2334)
ob_plane_027.lineart.crease_threshold = 0.0
ob_plane_110.parent = ob_plane_027
ob_plane_110.matrix_parent_inverse = Matrix(((0.9729, -0.2313, 0.0, 0.4402), (0.2313, 0.9729, 0.0, 0.01394), (0.0, 0.0, 1.0, 0.0), (0.0, 0.0, 0.0, 1.0)))
ob_plane_110.location = (-0.4315, 0.08823, 0.0)
ob_plane_110.rotation_euler = (0.0, -0.0, -0.2334)
ob_plane_110.lineart.crease_threshold = 0.0
ob_plane_026.location = (-0.4315, 0.08823, 0.0)
ob_plane_026.rotation_euler = (0.0, -0.0, -0.2334)
ob_plane_026.lineart.crease_threshold = 0.0
ob_plane_111.parent = ob_plane_026
ob_plane_111.matrix_parent_inverse = Matrix(((0.9729, -0.2313, 0.0, 0.4402), (0.2313, 0.9729, 0.0, 0.01394), (0.0, 0.0, 1.0, 0.0), (0.0, 0.0, 0.0, 1.0)))
ob_plane_111.location = (-0.4315, 0.08823, 0.0)
ob_plane_111.rotation_euler = (0.0, -0.0, -0.2334)
ob_plane_111.lineart.crease_threshold = 0.0
ob_plane_025.location = (-0.4315, 0.08823, 0.0)
ob_plane_025.rotation_euler = (0.0, -0.0, -0.2334)
ob_plane_025.lineart.crease_threshold = 0.0
ob_plane_112.parent = ob_plane_025
ob_plane_112.matrix_parent_inverse = Matrix(((0.9729, -0.2313, 0.0, 0.4402), (0.2313, 0.9729, 0.0, 0.01394), (0.0, 0.0, 1.0, 0.0), (0.0, 0.0, 0.0, 1.0)))
ob_plane_112.location = (-0.4315, 0.08823, 0.0)
ob_plane_112.rotation_euler = (0.0, -0.0, -0.2334)
ob_plane_112.lineart.crease_threshold = 0.0
ob_plane_024.location = (-0.4315, 0.08823, 0.0)
ob_plane_024.rotation_euler = (0.0, -0.0, -0.2334)
ob_plane_024.lineart.crease_threshold = 0.0
ob_plane_113.parent = ob_plane_024
ob_plane_113.matrix_parent_inverse = Matrix(((0.9729, -0.2313, 0.0, 0.4402), (0.2313, 0.9729, 0.0, 0.01394), (0.0, 0.0, 1.0, 0.0), (0.0, 0.0, 0.0, 1.0)))
ob_plane_113.location = (-0.4315, 0.08823, 0.0)
ob_plane_113.rotation_euler = (0.0, -0.0, -0.2334)
ob_plane_113.lineart.crease_threshold = 0.0
ob_plane_023.location = (-0.4315, 0.08823, 0.0)
ob_plane_023.rotation_euler = (0.0, -0.0, -0.2334)
ob_plane_023.lineart.crease_threshold = 0.0
ob_plane_114.parent = ob_plane_023
ob_plane_114.matrix_parent_inverse = Matrix(((0.9729, -0.2313, 0.0, 0.4402), (0.2313, 0.9729, 0.0, 0.01394), (0.0, 0.0, 1.0, 0.0), (0.0, 0.0, 0.0, 1.0)))
ob_plane_114.location = (-0.4315, 0.08823, 0.0)
ob_plane_114.rotation_euler = (0.0, -0.0, -0.2334)
ob_plane_114.lineart.crease_threshold = 0.0
ob_plane_022.location = (-0.4315, 0.08823, 0.0)
ob_plane_022.rotation_euler = (0.0, -0.0, -0.2334)
ob_plane_022.lineart.crease_threshold = 0.0
ob_plane_115.parent = ob_plane_022
ob_plane_115.matrix_parent_inverse = Matrix(((0.9729, -0.2313, 0.0, 0.4402), (0.2313, 0.9729, 0.0, 0.01394), (0.0, 0.0, 1.0, 0.0), (0.0, 0.0, 0.0, 1.0)))
ob_plane_115.location = (-0.4315, 0.08823, 0.0)
ob_plane_115.rotation_euler = (0.0, -0.0, -0.2334)
ob_plane_115.lineart.crease_threshold = 0.0
ob_plane_021.location = (-0.4315, 0.08823, 0.0)
ob_plane_021.rotation_euler = (0.0, -0.0, -0.2334)
ob_plane_021.lineart.crease_threshold = 0.0
ob_plane_116.parent = ob_plane_021
ob_plane_116.matrix_parent_inverse = Matrix(((0.9729, -0.2313, 0.0, 0.4402), (0.2313, 0.9729, 0.0, 0.01394), (0.0, 0.0, 1.0, 0.0), (0.0, 0.0, 0.0, 1.0)))
ob_plane_116.location = (-0.4315, 0.08823, 0.0)
ob_plane_116.rotation_euler = (0.0, -0.0, -0.2334)
ob_plane_116.lineart.crease_threshold = 0.0
ob_plane_020.location = (-0.4315, 0.08823, 0.0)
ob_plane_020.rotation_euler = (0.0, -0.0, -0.2334)
ob_plane_020.lineart.crease_threshold = 0.0
ob_plane_117.parent = ob_plane_020
ob_plane_117.matrix_parent_inverse = Matrix(((0.9729, -0.2313, 0.0, 0.4402), (0.2313, 0.9729, 0.0, 0.01394), (0.0, 0.0, 1.0, 0.0), (0.0, 0.0, 0.0, 1.0)))
ob_plane_117.location = (-0.4315, 0.08823, 0.0)
ob_plane_117.rotation_euler = (0.0, -0.0, -0.2334)
ob_plane_117.lineart.crease_threshold = 0.0
ob_plane_019.location = (-0.4315, 0.08823, 0.0)
ob_plane_019.rotation_euler = (0.0, -0.0, -0.2334)
ob_plane_019.lineart.crease_threshold = 0.0
ob_plane_118.parent = ob_plane_019
ob_plane_118.matrix_parent_inverse = Matrix(((0.9729, -0.2313, 0.0, 0.4402), (0.2313, 0.9729, 0.0, 0.01394), (0.0, 0.0, 1.0, 0.0), (0.0, 0.0, 0.0, 1.0)))
ob_plane_118.location = (-0.4315, 0.08823, 0.0)
ob_plane_118.rotation_euler = (0.0, -0.0, -0.2334)
ob_plane_118.lineart.crease_threshold = 0.0
ob_plane_018.location = (-0.4315, 0.08823, 0.0)
ob_plane_018.rotation_euler = (0.0, -0.0, -0.2334)
ob_plane_018.lineart.crease_threshold = 0.0
ob_plane_119.parent = ob_plane_018
ob_plane_119.matrix_parent_inverse = Matrix(((0.9729, -0.2313, 0.0, 0.4402), (0.2313, 0.9729, 0.0, 0.01394), (0.0, 0.0, 1.0, 0.0), (0.0, 0.0, 0.0, 1.0)))
ob_plane_119.location = (-0.4315, 0.08823, 0.0)
ob_plane_119.rotation_euler = (0.0, -0.0, -0.2334)
ob_plane_119.lineart.crease_threshold = 0.0
ob_plane_017.location = (-0.4315, 0.08823, 0.0)
ob_plane_017.rotation_euler = (0.0, -0.0, -0.2334)
ob_plane_017.lineart.crease_threshold = 0.0
ob_plane_120.parent = ob_plane_017
ob_plane_120.matrix_parent_inverse = Matrix(((0.9729, -0.2313, 0.0, 0.4402), (0.2313, 0.9729, 0.0, 0.01394), (0.0, 0.0, 1.0, 0.0), (0.0, 0.0, 0.0, 1.0)))
ob_plane_120.location = (-0.4315, 0.08823, 0.0)
ob_plane_120.rotation_euler = (0.0, -0.0, -0.2334)
ob_plane_120.lineart.crease_threshold = 0.0
ob_plane_016.location = (-0.4315, 0.08823, 0.0)
ob_plane_016.rotation_euler = (0.0, -0.0, -0.2334)
ob_plane_016.lineart.crease_threshold = 0.0
ob_plane_121.parent = ob_plane_016
ob_plane_121.matrix_parent_inverse = Matrix(((0.9729, -0.2313, 0.0, 0.4402), (0.2313, 0.9729, 0.0, 0.01394), (0.0, 0.0, 1.0, 0.0), (0.0, 0.0, 0.0, 1.0)))
ob_plane_121.location = (-0.4315, 0.08823, 0.0)
ob_plane_121.rotation_euler = (0.0, -0.0, -0.2334)
ob_plane_121.lineart.crease_threshold = 0.0
ob_plane_015.location = (-0.4315, 0.08823, 0.0)
ob_plane_015.rotation_euler = (0.0, -0.0, -0.2334)
ob_plane_015.lineart.crease_threshold = 0.0
ob_plane_122.parent = ob_plane_015
ob_plane_122.matrix_parent_inverse = Matrix(((0.9729, -0.2313, 0.0, 0.4402), (0.2313, 0.9729, 0.0, 0.01394), (0.0, 0.0, 1.0, 0.0), (0.0, 0.0, 0.0, 1.0)))
ob_plane_122.location = (-0.4315, 0.08823, 0.0)
ob_plane_122.rotation_euler = (0.0, -0.0, -0.2334)
ob_plane_122.lineart.crease_threshold = 0.0
ob_plane_014.location = (-0.4315, 0.08823, 0.0)
ob_plane_014.rotation_euler = (0.0, -0.0, -0.2334)
ob_plane_014.lineart.crease_threshold = 0.0
ob_plane_123.parent = ob_plane_014
ob_plane_123.matrix_parent_inverse = Matrix(((0.9729, -0.2313, 0.0, 0.4402), (0.2313, 0.9729, 0.0, 0.01394), (0.0, 0.0, 1.0, 0.0), (0.0, 0.0, 0.0, 1.0)))
ob_plane_123.location = (-0.4315, 0.08823, 0.0)
ob_plane_123.rotation_euler = (0.0, -0.0, -0.2334)
ob_plane_123.lineart.crease_threshold = 0.0
ob_plane_013.location = (-0.4315, 0.08823, 0.0)
ob_plane_013.rotation_euler = (0.0, -0.0, -0.2334)
ob_plane_013.lineart.crease_threshold = 0.0
ob_plane_124.parent = ob_plane_013
ob_plane_124.matrix_parent_inverse = Matrix(((0.9729, -0.2313, 0.0, 0.4402), (0.2313, 0.9729, 0.0, 0.01394), (0.0, 0.0, 1.0, 0.0), (0.0, 0.0, 0.0, 1.0)))
ob_plane_124.location = (-0.4315, 0.08823, 0.0)
ob_plane_124.rotation_euler = (0.0, -0.0, -0.2334)
ob_plane_124.lineart.crease_threshold = 0.0
ob_plane_012.location = (-0.4315, 0.08823, 0.0)
ob_plane_012.rotation_euler = (0.0, -0.0, -0.2334)
ob_plane_012.lineart.crease_threshold = 0.0
ob_plane_125.parent = ob_plane_012
ob_plane_125.matrix_parent_inverse = Matrix(((0.9729, -0.2313, 0.0, 0.4402), (0.2313, 0.9729, 0.0, 0.01394), (0.0, 0.0, 1.0, 0.0), (0.0, 0.0, 0.0, 1.0)))
ob_plane_125.location = (-0.4315, 0.08823, 0.0)
ob_plane_125.rotation_euler = (0.0, -0.0, -0.2334)
ob_plane_125.lineart.crease_threshold = 0.0
ob_plane_011.location = (-0.4315, 0.08823, 0.0)
ob_plane_011.rotation_euler = (0.0, -0.0, -0.2334)
ob_plane_011.lineart.crease_threshold = 0.0
ob_plane_126.parent = ob_plane_011
ob_plane_126.matrix_parent_inverse = Matrix(((0.9729, -0.2313, 0.0, 0.4402), (0.2313, 0.9729, 0.0, 0.01394), (0.0, 0.0, 1.0, 0.0), (0.0, 0.0, 0.0, 1.0)))
ob_plane_126.location = (-0.4315, 0.08823, 0.0)
ob_plane_126.rotation_euler = (0.0, -0.0, -0.2334)
ob_plane_126.lineart.crease_threshold = 0.0
ob_plane_010.location = (-0.4315, 0.08823, 0.0)
ob_plane_010.rotation_euler = (0.0, -0.0, -0.2334)
ob_plane_010.lineart.crease_threshold = 0.0
ob_plane_127.parent = ob_plane_010
ob_plane_127.matrix_parent_inverse = Matrix(((0.9729, -0.2313, 0.0, 0.4402), (0.2313, 0.9729, 0.0, 0.01394), (0.0, 0.0, 1.0, 0.0), (0.0, 0.0, 0.0, 1.0)))
ob_plane_127.location = (-0.4315, 0.08823, 0.0)
ob_plane_127.rotation_euler = (0.0, -0.0, -0.2334)
ob_plane_127.lineart.crease_threshold = 0.0
ob_plane_009.location = (-0.4315, 0.08823, 0.0)
ob_plane_009.rotation_euler = (0.0, -0.0, -0.2334)
ob_plane_009.lineart.crease_threshold = 0.0
ob_plane_128.parent = ob_plane_009
ob_plane_128.matrix_parent_inverse = Matrix(((0.9729, -0.2313, 0.0, 0.4402), (0.2313, 0.9729, 0.0, 0.01394), (0.0, 0.0, 1.0, 0.0), (0.0, 0.0, 0.0, 1.0)))
ob_plane_128.location = (-0.4315, 0.08823, 0.0)
ob_plane_128.rotation_euler = (0.0, -0.0, -0.2334)
ob_plane_128.lineart.crease_threshold = 0.0
ob_plane_008.location = (-0.4315, 0.08823, 0.0)
ob_plane_008.rotation_euler = (0.0, -0.0, -0.2334)
ob_plane_008.lineart.crease_threshold = 0.0
ob_plane_129.parent = ob_plane_008
ob_plane_129.matrix_parent_inverse = Matrix(((0.9729, -0.2313, 0.0, 0.4402), (0.2313, 0.9729, 0.0, 0.01394), (0.0, 0.0, 1.0, 0.0), (0.0, 0.0, 0.0, 1.0)))
ob_plane_129.location = (-0.4315, 0.08823, 0.0)
ob_plane_129.rotation_euler = (0.0, -0.0, -0.2334)
ob_plane_129.lineart.crease_threshold = 0.0
ob_plane_007.location = (-0.4315, 0.08823, 0.0)
ob_plane_007.rotation_euler = (0.0, -0.0, -0.2334)
ob_plane_007.lineart.crease_threshold = 0.0
ob_plane_130.parent = ob_plane_007
ob_plane_130.matrix_parent_inverse = Matrix(((0.9729, -0.2313, 0.0, 0.4402), (0.2313, 0.9729, 0.0, 0.01394), (0.0, 0.0, 1.0, 0.0), (0.0, 0.0, 0.0, 1.0)))
ob_plane_130.location = (-0.4315, 0.08823, 0.0)
ob_plane_130.rotation_euler = (0.0, -0.0, -0.2334)
ob_plane_130.lineart.crease_threshold = 0.0
ob_plane_005.location = (-0.4315, 0.08823, 0.0)
ob_plane_005.rotation_euler = (0.0, -0.0, -0.2334)
ob_plane_005.lineart.crease_threshold = 0.0
ob_plane_132.parent = ob_plane_005
ob_plane_132.matrix_parent_inverse = Matrix(((0.9729, -0.2313, 0.0, 0.4402), (0.2313, 0.9729, 0.0, 0.01394), (0.0, 0.0, 1.0, 0.0), (0.0, 0.0, 0.0, 1.0)))
ob_plane_132.location = (-0.4315, 0.08823, 0.0)
ob_plane_132.rotation_euler = (0.0, -0.0, -0.2334)
ob_plane_132.lineart.crease_threshold = 0.0
ob_plane_006.location = (-0.4315, 0.08823, 0.0)
ob_plane_006.rotation_euler = (0.0, -0.0, -0.2334)
ob_plane_006.lineart.crease_threshold = 0.0
ob_plane_131.parent = ob_plane_006
ob_plane_131.matrix_parent_inverse = Matrix(((0.9729, -0.2313, 0.0, 0.4402), (0.2313, 0.9729, 0.0, 0.01394), (0.0, 0.0, 1.0, 0.0), (0.0, 0.0, 0.0, 1.0)))
ob_plane_131.location = (-0.4315, 0.08823, 0.0)
ob_plane_131.rotation_euler = (0.0, -0.0, -0.2334)
ob_plane_131.lineart.crease_threshold = 0.0
ob_plane_004.location = (-0.4315, 0.08823, 0.0)
ob_plane_004.rotation_euler = (0.0, -0.0, -0.2334)
ob_plane_004.lineart.crease_threshold = 0.0
ob_plane_133.parent = ob_plane_004
ob_plane_133.matrix_parent_inverse = Matrix(((0.9729, -0.2313, 0.0, 0.4402), (0.2313, 0.9729, 0.0, 0.01394), (0.0, 0.0, 1.0, 0.0), (0.0, 0.0, 0.0, 1.0)))
ob_plane_133.location = (-0.4315, 0.08823, 0.0)
ob_plane_133.rotation_euler = (0.0, -0.0, -0.2334)
ob_plane_133.lineart.crease_threshold = 0.0
ob_plane_003.location = (-0.4315, 0.08823, 0.0)
ob_plane_003.rotation_euler = (0.0, -0.0, -0.2334)
ob_plane_003.lineart.crease_threshold = 0.0
ob_plane_134.parent = ob_plane_003
ob_plane_134.matrix_parent_inverse = Matrix(((0.9729, -0.2313, 0.0, 0.4402), (0.2313, 0.9729, 0.0, 0.01394), (0.0, 0.0, 1.0, 0.0), (0.0, 0.0, 0.0, 1.0)))
ob_plane_134.location = (-0.4315, 0.08823, 0.0)
ob_plane_134.rotation_euler = (0.0, -0.0, -0.2334)
ob_plane_134.lineart.crease_threshold = 0.0
ob_plane_002.location = (-0.4315, 0.08823, 0.0)
ob_plane_002.rotation_euler = (0.0, -0.0, -0.2334)
ob_plane_002.lineart.crease_threshold = 0.0
ob_plane_135.parent = ob_plane_002
ob_plane_135.matrix_parent_inverse = Matrix(((0.9729, -0.2313, 0.0, 0.4402), (0.2313, 0.9729, 0.0, 0.01394), (0.0, 0.0, 1.0, 0.0), (0.0, 0.0, 0.0, 1.0)))
ob_plane_135.location = (-0.4315, 0.08823, 0.0)
ob_plane_135.rotation_euler = (0.0, -0.0, -0.2334)
ob_plane_135.lineart.crease_threshold = 0.0
ob_plane_001.location = (-0.4315, 0.08823, 0.0)
ob_plane_001.rotation_euler = (0.0, -0.0, -0.2334)
ob_plane_001.lineart.crease_threshold = 0.0
ob_plane_136.parent = ob_plane_001
ob_plane_136.matrix_parent_inverse = Matrix(((0.9729, -0.2313, 0.0, 0.4402), (0.2313, 0.9729, 0.0, 0.01394), (0.0, 0.0, 1.0, 0.0), (0.0, 0.0, 0.0, 1.0)))
ob_plane_136.location = (-0.4315, 0.08823, 0.0)
ob_plane_136.rotation_euler = (0.0, -0.0, -0.2334)
ob_plane_136.lineart.crease_threshold = 0.0
ob_plane_000.location = (-0.4315, 0.08823, 0.0)
ob_plane_000.rotation_euler = (0.0, -0.0, -0.2334)
ob_plane_000.lineart.crease_threshold = 0.0
ob_plane_137.parent = ob_plane_000
ob_plane_137.matrix_parent_inverse = Matrix(((0.9729, -0.2313, 0.0, 0.4402), (0.2313, 0.9729, 0.0, 0.01394), (0.0, 0.0, 1.0, 0.0), (0.0, 0.0, 0.0, 1.0)))
ob_plane_137.location = (-0.4315, 0.08823, 0.0)
ob_plane_137.rotation_euler = (0.0, -0.0, -0.2334)
ob_plane_137.lineart.crease_threshold = 0.0

# ---- collection membership
col_collection_1.objects.link(ob_plane_039)
col_collection_1.objects.link(ob_plane_047)
col_collection_1.objects.link(ob_plane_057)
col_collection_1.objects.link(ob_plane_147)
col_collection_1.objects.link(ob_plane_059)
col_collection_1.objects.link(ob_plane_145)
col_collection_1.objects.link(ob_plane_056)
col_collection_1.objects.link(ob_plane_144)
col_collection_1.objects.link(ob_plane_060)
col_collection_1.objects.link(ob_plane_143)
col_collection_1.objects.link(ob_plane_039b)
col_collection_1.objects.link(ob_plane_141)
col_collection_1.objects.link(ob_plane_047b)
col_collection_1.objects.link(ob_plane_139)
col_collection_1.objects.link(ob_plane_065)
col_collection_1.objects.link(ob_plane_072)
col_collection_1.objects.link(ob_plane_066)
col_collection_1.objects.link(ob_plane_071)
col_collection_1.objects.link(ob_plane_067)
col_collection_1.objects.link(ob_plane_070)
col_collection_1.objects.link(ob_plane_068)
col_collection_1.objects.link(ob_plane_149)
col_collection_1.objects.link(ob_plane_064)
col_collection_1.objects.link(ob_plane_073)
col_collection_1.objects.link(ob_plane_063)
col_collection_1.objects.link(ob_plane_074)
col_collection_1.objects.link(ob_plane_062)
col_collection_1.objects.link(ob_plane_075)
col_collection_1.objects.link(ob_plane_061)
col_collection_1.objects.link(ob_plane_142)
col_collection_1.objects.link(ob_plane_058)
col_collection_1.objects.link(ob_plane_081)
col_collection_1.objects.link(ob_plane_055)
col_collection_1.objects.link(ob_plane_082)
col_collection_1.objects.link(ob_plane_054)
col_collection_1.objects.link(ob_plane_083)
col_collection_1.objects.link(ob_plane_053)
col_collection_1.objects.link(ob_plane_084)
col_collection_1.objects.link(ob_plane_052)
col_collection_1.objects.link(ob_plane_085)
col_collection_1.objects.link(ob_plane_051)
col_collection_1.objects.link(ob_plane_086)
col_collection_1.objects.link(ob_plane_050)
col_collection_1.objects.link(ob_plane_087)
col_collection_1.objects.link(ob_plane_049)
col_collection_1.objects.link(ob_plane_088)
col_collection_1.objects.link(ob_plane_048)
col_collection_1.objects.link(ob_plane_089)
col_collection_1.objects.link(ob_plane_047a)
col_collection_1.objects.link(ob_plane_090)
col_collection_1.objects.link(ob_plane_046)
col_collection_1.objects.link(ob_plane_091)
col_collection_1.objects.link(ob_plane_045)
col_collection_1.objects.link(ob_plane_092)
col_collection_1.objects.link(ob_plane_044)
col_collection_1.objects.link(ob_plane_093)
col_collection_1.objects.link(ob_plane_043)
col_collection_1.objects.link(ob_plane_094)
col_collection_1.objects.link(ob_plane_042)
col_collection_1.objects.link(ob_plane_095)
col_collection_1.objects.link(ob_plane_041)
col_collection_1.objects.link(ob_plane_096)
col_collection_1.objects.link(ob_plane_040)
col_collection_1.objects.link(ob_plane_097)
col_collection_1.objects.link(ob_plane_039a)
col_collection_1.objects.link(ob_plane_098)
col_collection_1.objects.link(ob_plane_038)
col_collection_1.objects.link(ob_plane_099)
col_collection_1.objects.link(ob_plane_037)
col_collection_1.objects.link(ob_plane_100)
col_collection_1.objects.link(ob_plane_036)
col_collection_1.objects.link(ob_plane_101)
col_collection_1.objects.link(ob_plane_035)
col_collection_1.objects.link(ob_plane_102)
col_collection_1.objects.link(ob_plane_034)
col_collection_1.objects.link(ob_plane_103)
col_collection_1.objects.link(ob_plane_033)
col_collection_1.objects.link(ob_plane_104)
col_collection_1.objects.link(ob_plane_032)
col_collection_1.objects.link(ob_plane_105)
col_collection_1.objects.link(ob_plane_031)
col_collection_1.objects.link(ob_plane_106)
col_collection_1.objects.link(ob_plane_030)
col_collection_1.objects.link(ob_plane_107)
col_collection_1.objects.link(ob_plane_029)
col_collection_1.objects.link(ob_plane_108)
col_collection_1.objects.link(ob_plane_028)
col_collection_1.objects.link(ob_plane_109)
col_collection_1.objects.link(ob_plane_027)
col_collection_1.objects.link(ob_plane_110)
col_collection_1.objects.link(ob_plane_026)
col_collection_1.objects.link(ob_plane_111)
col_collection_1.objects.link(ob_plane_025)
col_collection_1.objects.link(ob_plane_112)
col_collection_1.objects.link(ob_plane_024)
col_collection_1.objects.link(ob_plane_113)
col_collection_1.objects.link(ob_plane_023)
col_collection_1.objects.link(ob_plane_114)
col_collection_1.objects.link(ob_plane_022)
col_collection_1.objects.link(ob_plane_115)
col_collection_1.objects.link(ob_plane_021)
col_collection_1.objects.link(ob_plane_116)
col_collection_1.objects.link(ob_plane_020)
col_collection_1.objects.link(ob_plane_117)
col_collection_1.objects.link(ob_plane_019)
col_collection_1.objects.link(ob_plane_118)
col_collection_1.objects.link(ob_plane_018)
col_collection_1.objects.link(ob_plane_119)
col_collection_1.objects.link(ob_plane_017)
col_collection_1.objects.link(ob_plane_120)
col_collection_1.objects.link(ob_plane_016)
col_collection_1.objects.link(ob_plane_121)
col_collection_1.objects.link(ob_plane_015)
col_collection_1.objects.link(ob_plane_122)
col_collection_1.objects.link(ob_plane_014)
col_collection_1.objects.link(ob_plane_123)
col_collection_1.objects.link(ob_plane_013)
col_collection_1.objects.link(ob_plane_124)
col_collection_1.objects.link(ob_plane_012)
col_collection_1.objects.link(ob_plane_125)
col_collection_1.objects.link(ob_plane_011)
col_collection_1.objects.link(ob_plane_126)
col_collection_1.objects.link(ob_plane_010)
col_collection_1.objects.link(ob_plane_127)
col_collection_1.objects.link(ob_plane_009)
col_collection_1.objects.link(ob_plane_128)
col_collection_1.objects.link(ob_plane_008)
col_collection_1.objects.link(ob_plane_129)
col_collection_1.objects.link(ob_plane_007)
col_collection_1.objects.link(ob_plane_130)
col_collection_1.objects.link(ob_plane_005)
col_collection_1.objects.link(ob_plane_132)
col_collection_1.objects.link(ob_plane_006)
col_collection_1.objects.link(ob_plane_131)
col_collection_1.objects.link(ob_plane_004)
col_collection_1.objects.link(ob_plane_133)
col_collection_1.objects.link(ob_plane_003)
col_collection_1.objects.link(ob_plane_134)
col_collection_1.objects.link(ob_plane_002)
col_collection_1.objects.link(ob_plane_135)
col_collection_1.objects.link(ob_plane_001)
col_collection_1.objects.link(ob_plane_136)
col_collection_1.objects.link(ob_plane_000)
col_collection_1.objects.link(ob_plane_137)

# ---- scene / render settings (as saved in the file)
scene.frame_start = 1; scene.frame_end = 250; scene.frame_set(1)
scene.render.engine = 'BLENDER_EEVEE_NEXT'
scene.render.resolution_percentage = 50
scene.render.dither_intensity = 0.0
scene.cycles.use_denoising = False
scene.cycles.samples = 10
scene.cycles.sampling_pattern = 'TABULATED_SOBOL'
scene.cycles.light_sampling_threshold = 0.0
scene.cycles.use_adaptive_sampling = False
scene.cycles.use_light_tree = False
scene.cycles.blur_glossy = 0.0
scene.cycles.pixel_filter_type = 'GAUSSIAN'
scene.cycles.sample_clamp_indirect = 0.0
scene.view_settings.view_transform = 'Standard'
bpy.context.view_layer.update()

# ---- added for rendering (the .blend has no active camera and no usable light): camera, sun
cam_auto = bpy.data.cameras.new('AutoCamera')
cam_auto.lens = 50.0
cam_auto.sensor_width = 36.0
cam_auto.clip_end = 1000.0
ob_auto_camera = bpy.data.objects.new('AutoCamera', cam_auto)
scene.collection.objects.link(ob_auto_camera)
ob_auto_camera.location = (26.7101, -32.5172, 21.4965)
ob_auto_camera.rotation_euler = (1.09748, -7.21219e-08, 0.694738)
scene.camera = ob_auto_camera
light_auto_sun = bpy.data.lights.new('AutoSun', 'SUN')
light_auto_sun.energy = 3.0
light_auto_sun.angle = 0.0523599
ob_auto_sun = bpy.data.objects.new('AutoSun', light_auto_sun)
scene.collection.objects.link(ob_auto_sun)
ob_auto_sun.rotation_euler = (0.872665, 0.174533, 0.523599)
bpy.context.view_layer.update()
